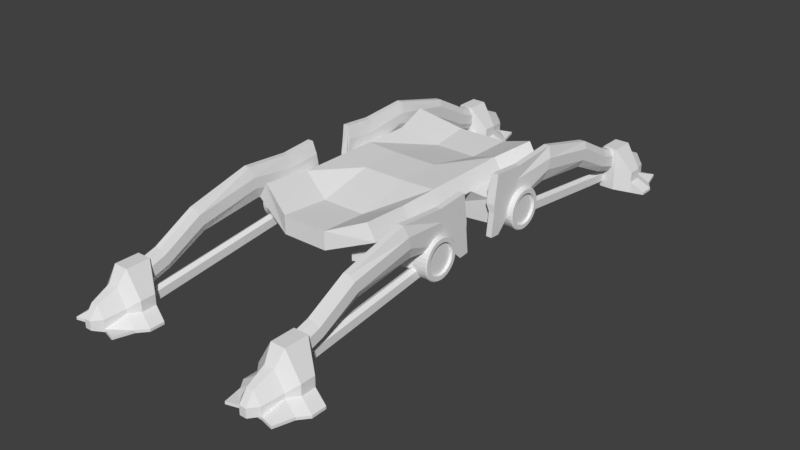 # Source: proximalis.blend  (saved by Blender 2.79.0; exported with 4.5.12 LTS)
import bpy
from mathutils import Matrix  # noqa: F401  (used for matrix-valued properties, if any)

bpy.ops.wm.read_factory_settings(use_empty=True)
scene = bpy.context.scene
scene.name = 'Scene'

# ---- collections
col_collection_1 = bpy.data.collections.new('Collection 1'); scene.collection.children.link(col_collection_1)

# ---- materials (node trees are filled in below, after node groups)
mat_material_001 = bpy.data.materials.new('Material.001')
mat_material_001.alpha_threshold = 0.0
mat_material_001.use_transparent_shadow = False
mat_material_001.roughness = 0.5
mat_material_001.line_color = (0.0, 0.0, 0.0, 1.0)

# ---- material node trees

# ---- world
world_world = bpy.data.worlds.new('World'); scene.world = world_world
world_world.color = (0.05088, 0.05088, 0.05088)
world_world.use_sun_shadow = False
world_world.sun_shadow_jitter_overblur = 0.0
world_world.cycles.sampling_method = 'MANUAL'

# ---- meshes
me_cube_004 = bpy.data.meshes.new('Cube.004')
me_cube_004.from_pydata([(1.0, 1.0, -0.3965), (1.0, -1.0, -0.3965), (-1.0, -1.0, -0.3965), (-1.0, 1.0, -0.3965), (1.0, 1.0, 0.9644), (1.0, -1.0, 0.9644), (-1.0, -1.0, 0.9644), (-1.0, 1.0, 0.9644), (2.937, 1.0, 0.3342), (2.937, -1.0, 0.3342), (2.541, 1.0, 1.021), (2.541, -1.0, 1.021), (-2.937, -1.0, 0.3342), (-2.937, 1.0, 0.3342), (-2.541, -1.0, 1.021), (-2.541, 1.0, 1.021), (1.0, -3.49, -0.3965), (-1.0, -3.49, -0.3965), (1.0, -3.49, 0.3965), (-1.0, -3.49, 0.3965), (2.937, -2.885, 0.3342), (2.541, -2.885, 1.021), (-2.937, -2.885, 0.3342), (-2.541, -2.885, 1.021), (1.0, 3.783, -0.3965), (-1.0, 3.783, -0.3965), (1.0, 3.783, 0.3965), (-1.0, 3.783, 0.3965), (2.937, 3.165, 0.3342), (2.541, 3.165, 1.021), (-2.937, 3.165, 0.3342), (-2.541, 3.165, 1.021), (-3.715, -1.284, 0.1261), (-3.715, -3.667, 0.1261), (-1.265, -1.284, -0.798), (-3.715, 1.246, 0.1261), (-1.265, 1.246, -0.798), (1.265, -1.284, -0.798), (3.715, -1.284, 0.1261), (3.715, 1.246, 0.1261), (1.265, 1.246, -0.798), (-1.265, -4.433, -0.798), (1.265, -4.433, -0.798), (3.715, -3.667, 0.1261), (-3.715, 3.984, 0.1261), (-1.265, 4.765, -0.798), (3.715, 3.984, 0.1261), (1.265, 4.765, -0.798), (-3.715, -1.284, -0.9611), (-3.715, -3.667, -0.9611), (-1.265, -1.284, -1.18), (-3.715, 1.246, -0.9611), (-1.265, 1.246, -1.18), (1.265, -1.284, -1.18), (3.715, -1.284, -0.9611), (3.715, 1.246, -0.9611), (1.265, 1.246, -1.18), (-1.265, -4.433, -1.18), (1.265, -4.433, -1.18), (3.715, -3.667, -0.9611), (-3.715, 3.984, -0.9611), (-1.265, 4.765, -1.18), (3.715, 3.984, -0.9611), (1.265, 4.765, -1.18), (1.042, -5.695, -0.2792), (-1.042, -5.695, -0.2792), (1.042, -5.695, 0.547), (-1.042, -5.695, 0.547), (3.061, -5.064, 0.4821), (2.648, -5.064, 1.198), (-3.061, -5.064, 0.4821), (-2.648, -5.064, 1.198), (1.186, 5.794, -0.4228), (-1.186, 5.794, -0.4228), (1.186, 5.794, 0.5175), (-1.186, 5.794, 0.5175), (3.484, 5.061, 0.4437), (3.013, 5.061, 1.258), (-3.484, 5.061, 0.4437), (-3.013, 5.061, 1.258)], [], [(0, 1, 2, 3), (4, 7, 6, 5), (4, 5, 11, 10), (2, 1, 16, 17), (3, 2, 12, 13), (0, 3, 25, 24), (8, 10, 11, 9), (12, 14, 15, 13), (28, 8, 39, 46), (14, 12, 22, 23), (4, 10, 29, 26), (6, 7, 15, 14), (1, 0, 8, 9), (15, 7, 27, 31), (22, 17, 65, 70), (19, 23, 71, 67), (18, 19, 67, 66), (9, 11, 21, 20), (5, 6, 19, 18), (6, 14, 23, 19), (11, 5, 18, 21), (3, 13, 35, 36), (30, 31, 79, 78), (26, 29, 77, 74), (31, 27, 75, 79), (13, 30, 44, 35), (13, 15, 31, 30), (22, 12, 32, 33), (10, 8, 28, 29), (7, 4, 26, 27), (38, 43, 59, 54), (35, 44, 60, 51), (43, 42, 58, 59), (40, 47, 63, 56), (20, 16, 42, 43), (24, 28, 46, 47), (9, 20, 43, 38), (16, 1, 37, 42), (1, 9, 38, 37), (2, 17, 41, 34), (8, 0, 40, 39), (25, 3, 36, 45), (17, 22, 33, 41), (0, 24, 47, 40), (12, 2, 34, 32), (30, 25, 45, 44), (53, 54, 59, 58), (48, 50, 57, 49), (52, 51, 60, 61), (55, 56, 63, 62), (33, 32, 48, 49), (46, 39, 55, 62), (42, 37, 53, 58), (32, 34, 50, 48), (34, 41, 57, 50), (36, 35, 51, 52), (44, 45, 61, 60), (37, 38, 54, 53), (47, 46, 62, 63), (39, 40, 56, 55), (45, 36, 52, 61), (41, 33, 49, 57), (64, 66, 67, 65), (65, 67, 71, 70), (66, 64, 68, 69), (20, 21, 69, 68), (17, 16, 64, 65), (16, 20, 68, 64), (21, 18, 66, 69), (23, 22, 70, 71), (74, 72, 73, 75), (72, 74, 77, 76), (75, 73, 78, 79), (27, 26, 74, 75), (28, 24, 72, 76), (25, 30, 78, 73), (29, 28, 76, 77), (24, 25, 73, 72)])
me_cube_004.materials.append(mat_material_001)
me_cube_004.use_remesh_preserve_volume = False
me_cube_004.use_remesh_preserve_attributes = False
me_cube_004.use_mirror_vertex_groups = False
me_cube_004.update()
me_cube_001 = bpy.data.meshes.new('Cube.001')
me_cube_001.from_pydata([(-0.09261, 0.2639, -0.2865), (-0.09261, 0.08087, 1.357), (0.1676, 1.153, 0.8526), (-0.2325, 1.271, 0.133), (0.1676, 0.2639, -0.2865), (0.1676, 0.08087, 1.357), (0.1676, 1.08, 1.44), (-0.09261, 1.263, -0.2035), (-0.09261, -1.746, 0.03674), (-0.09261, -2.126, 1.52), (0.1676, -2.126, 1.52), (0.1676, -1.746, 0.03674), (-0.09261, -4.648, -0.3153), (-0.09261, -5.067, 0.7703), (0.1676, -5.067, 0.7703), (0.1676, -4.648, -0.3153), (-0.09261, -6.508, -1.203), (-0.09261, -6.893, -0.2179), (0.1676, -6.893, -0.2179), (0.1676, -6.508, -1.203), (-0.09261, -8.384, -1.753), (-0.09261, -8.769, -0.7681), (0.1676, -8.769, -0.7681), (0.1676, -8.384, -1.753), (-0.2325, 0.2723, 0.04999), (-0.2325, 0.1548, 0.7696), (0.1676, 1.263, -0.2035), (0.1676, 1.271, 0.133), (-0.09261, 1.08, 1.44), (-0.2325, 1.153, 0.8526), (0.1676, 0.1548, 0.7696), (0.1676, 0.2723, 0.04999), (-0.2325, -1.878, 0.5449), (-0.2325, -2.004, 1.039), (0.3382, -2.004, 1.039), (0.3382, -1.878, 0.5449), (-0.2325, -4.775, 0.008831), (-0.2325, -4.954, 0.4915), (0.3382, -4.954, 0.4915), (0.3382, -4.775, 0.008831), (-0.2325, -6.614, -0.94), (-0.2325, -6.779, -0.5021), (0.3382, -6.779, -0.5021), (0.3382, -6.614, -0.94), (-0.2325, -8.48, -1.523), (-0.2325, -8.645, -1.085), (0.3382, -8.645, -1.085), (0.3382, -8.48, -1.523), (-0.09261, 0.7886, -0.7112), (-0.09261, 1.388, -1.285), (0.1676, 0.7886, -0.7112), (0.1676, 1.388, -1.285), (0.1676, 1.637, 0.8927), (0.1676, 1.754, 0.1731), (-0.09261, 1.746, -0.1634), (0.1676, 1.746, -0.1634), (-0.2325, 1.637, 0.8927), (-0.09261, 1.563, 1.48), (-0.2325, 1.754, 0.1731), (0.1676, 1.563, 1.48), (-0.09261, 1.871, -1.245), (0.1676, 1.871, -1.245), (-7.883, 0.2639, -0.2865), (-7.883, 0.08087, 1.357), (-8.143, 1.153, 0.8526), (-7.743, 1.271, 0.133), (-8.143, 0.2639, -0.2865), (-8.143, 0.08087, 1.357), (-8.143, 1.08, 1.44), (-7.883, 1.263, -0.2035), (-7.883, -1.746, 0.03674), (-7.883, -2.126, 1.52), (-8.143, -2.126, 1.52), (-8.143, -1.746, 0.03674), (-7.883, -4.648, -0.3153), (-7.883, -5.067, 0.7703), (-8.143, -5.067, 0.7703), (-8.143, -4.648, -0.3153), (-7.883, -6.508, -1.203), (-7.883, -6.893, -0.2179), (-8.143, -6.893, -0.2179), (-8.143, -6.508, -1.203), (-7.883, -8.384, -1.753), (-7.883, -8.769, -0.7681), (-8.143, -8.769, -0.7681), (-8.143, -8.384, -1.753), (-7.743, 0.2723, 0.04999), (-7.743, 0.1548, 0.7696), (-8.143, 1.263, -0.2035), (-8.143, 1.271, 0.133), (-7.883, 1.08, 1.44), (-7.743, 1.153, 0.8526), (-8.143, 0.1548, 0.7696), (-8.143, 0.2723, 0.04999), (-7.743, -1.878, 0.5449), (-7.743, -2.004, 1.039), (-8.313, -2.004, 1.039), (-8.313, -1.878, 0.5449), (-7.743, -4.775, 0.008831), (-7.743, -4.954, 0.4915), (-8.313, -4.954, 0.4915), (-8.313, -4.775, 0.008831), (-7.743, -6.614, -0.94), (-7.743, -6.779, -0.5021), (-8.313, -6.779, -0.5021), (-8.313, -6.614, -0.94), (-7.743, -8.48, -1.523), (-7.743, -8.645, -1.085), (-8.313, -8.645, -1.085), (-8.313, -8.48, -1.523), (-7.883, 0.7886, -0.7112), (-7.883, 1.388, -1.285), (-8.143, 0.7886, -0.7112), (-8.143, 1.388, -1.285), (-8.143, 1.637, 0.8927), (-8.143, 1.754, 0.1731), (-7.883, 1.746, -0.1634), (-8.143, 1.746, -0.1634), (-7.743, 1.637, 0.8927), (-7.883, 1.563, 1.48), (-7.743, 1.754, 0.1731), (-8.143, 1.563, 1.48), (-7.883, 1.871, -1.245), (-8.143, 1.871, -1.245), (-0.09261, 5.095, -0.2865), (-0.09261, 5.278, 1.357), (0.1676, 4.206, 0.8526), (-0.2325, 4.088, 0.133), (0.1676, 5.095, -0.2865), (0.1676, 5.278, 1.357), (0.1676, 4.28, 1.44), (-0.09261, 4.097, -0.2035), (-0.09261, 7.106, 0.03674), (-0.09261, 7.486, 1.52), (0.1676, 7.486, 1.52), (0.1676, 7.106, 0.03674), (-0.09261, 10.01, -0.3153), (-0.09261, 10.43, 0.7703), (0.1676, 10.43, 0.7703), (0.1676, 10.01, -0.3153), (-0.09261, 11.87, -1.203), (-0.09261, 12.25, -0.2179), (0.1676, 12.25, -0.2179), (0.1676, 11.87, -1.203), (-0.09261, 13.74, -1.753), (-0.09261, 14.13, -0.7681), (0.1676, 14.13, -0.7681), (0.1676, 13.74, -1.753), (-0.2325, 5.087, 0.04999), (-0.2325, 5.204, 0.7696), (0.1676, 4.097, -0.2035), (0.1676, 4.088, 0.133), (-0.09261, 4.28, 1.44), (-0.2325, 4.206, 0.8526), (0.1676, 5.204, 0.7696), (0.1676, 5.087, 0.04999), (-0.2325, 7.237, 0.5449), (-0.2325, 7.363, 1.039), (0.3382, 7.363, 1.039), (0.3382, 7.237, 0.5449), (-0.2325, 10.13, 0.008831), (-0.2325, 10.31, 0.4915), (0.3382, 10.31, 0.4915), (0.3382, 10.13, 0.008831), (-0.2325, 11.97, -0.94), (-0.2325, 12.14, -0.5021), (0.3382, 12.14, -0.5021), (0.3382, 11.97, -0.94), (-0.2325, 13.84, -1.523), (-0.2325, 14.0, -1.085), (0.3382, 14.0, -1.085), (0.3382, 13.84, -1.523), (-0.09261, 4.571, -0.7112), (-0.09261, 3.971, -1.285), (0.1676, 4.571, -0.7112), (0.1676, 3.971, -1.285), (0.1676, 3.722, 0.8927), (0.1676, 3.605, 0.1731), (-0.09261, 3.613, -0.1634), (0.1676, 3.613, -0.1634), (-0.2325, 3.722, 0.8927), (-0.09261, 3.796, 1.48), (-0.2325, 3.605, 0.1731), (0.1676, 3.796, 1.48), (-0.09261, 3.488, -1.245), (0.1676, 3.488, -1.245), (-7.883, 5.095, -0.2865), (-7.883, 5.278, 1.357), (-8.143, 4.206, 0.8526), (-7.743, 4.088, 0.133), (-8.143, 5.095, -0.2865), (-8.143, 5.278, 1.357), (-8.143, 4.28, 1.44), (-7.883, 4.097, -0.2035), (-7.883, 7.106, 0.03674), (-7.883, 7.486, 1.52), (-8.143, 7.486, 1.52), (-8.143, 7.106, 0.03674), (-7.883, 10.01, -0.3153), (-7.883, 10.43, 0.7703), (-8.143, 10.43, 0.7703), (-8.143, 10.01, -0.3153), (-7.883, 11.87, -1.203), (-7.883, 12.25, -0.2179), (-8.143, 12.25, -0.2179), (-8.143, 11.87, -1.203), (-7.883, 13.74, -1.753), (-7.883, 14.13, -0.7681), (-8.143, 14.13, -0.7681), (-8.143, 13.74, -1.753), (-7.743, 5.087, 0.04999), (-7.743, 5.204, 0.7696), (-8.143, 4.097, -0.2035), (-8.143, 4.088, 0.133), (-7.883, 4.28, 1.44), (-7.743, 4.206, 0.8526), (-8.143, 5.204, 0.7696), (-8.143, 5.087, 0.04999), (-7.743, 7.237, 0.5449), (-7.743, 7.363, 1.039), (-8.313, 7.363, 1.039), (-8.313, 7.237, 0.5449), (-7.743, 10.13, 0.008831), (-7.743, 10.31, 0.4915), (-8.313, 10.31, 0.4915), (-8.313, 10.13, 0.008831), (-7.743, 11.97, -0.94), (-7.743, 12.14, -0.5021), (-8.313, 12.14, -0.5021), (-8.313, 11.97, -0.94), (-7.743, 13.84, -1.523), (-7.743, 14.0, -1.085), (-8.313, 14.0, -1.085), (-8.313, 13.84, -1.523), (-7.883, 4.571, -0.7112), (-7.883, 3.971, -1.285), (-8.143, 4.571, -0.7112), (-8.143, 3.971, -1.285), (-8.143, 3.722, 0.8927), (-8.143, 3.605, 0.1731), (-7.883, 3.613, -0.1634), (-8.143, 3.613, -0.1634), (-7.743, 3.722, 0.8927), (-7.883, 3.796, 1.48), (-7.743, 3.605, 0.1731), (-8.143, 3.796, 1.48), (-7.883, 3.488, -1.245), (-8.143, 3.488, -1.245)], [], [(5, 30, 2, 6), (29, 28, 57, 56), (24, 25, 29, 3), (5, 1, 9, 10), (50, 48, 49, 51), (0, 24, 3, 7), (8, 11, 15, 12), (30, 5, 10, 34), (24, 0, 8, 32), (0, 4, 11, 8), (12, 15, 19, 16), (32, 8, 12, 36), (10, 9, 13, 14), (34, 10, 14, 38), (18, 17, 21, 22), (36, 12, 16, 40), (14, 13, 17, 18), (38, 14, 18, 42), (46, 22, 21, 45), (42, 18, 22, 46), (16, 19, 23, 20), (40, 16, 20, 44), (17, 41, 45, 21), (41, 40, 44, 45), (19, 43, 47, 23), (43, 42, 46, 47), (23, 47, 44, 20), (47, 46, 45, 44), (15, 39, 43, 19), (39, 38, 42, 43), (13, 37, 41, 17), (37, 36, 40, 41), (11, 35, 39, 15), (35, 34, 38, 39), (9, 33, 37, 13), (33, 32, 36, 37), (1, 25, 33, 9), (25, 24, 32, 33), (4, 31, 35, 11), (31, 30, 34, 35), (25, 1, 28, 29), (31, 4, 26, 27), (1, 5, 6, 28), (6, 2, 52, 59), (4, 0, 48, 50), (30, 31, 27, 2), (26, 4, 50, 51), (0, 7, 49, 48), (54, 55, 61, 60), (56, 57, 59, 52, 53, 55, 54, 58), (51, 49, 60, 61), (28, 6, 59, 57), (27, 26, 55, 53), (26, 51, 61, 55), (3, 29, 56, 58), (2, 27, 53, 52), (7, 3, 58, 54), (49, 7, 54, 60), (67, 68, 64, 92), (91, 118, 119, 90), (86, 65, 91, 87), (67, 72, 71, 63), (112, 113, 111, 110), (62, 69, 65, 86), (70, 74, 77, 73), (92, 96, 72, 67), (86, 94, 70, 62), (62, 70, 73, 66), (74, 78, 81, 77), (94, 98, 74, 70), (72, 76, 75, 71), (96, 100, 76, 72), (80, 84, 83, 79), (98, 102, 78, 74), (76, 80, 79, 75), (100, 104, 80, 76), (108, 107, 83, 84), (104, 108, 84, 80), (78, 82, 85, 81), (102, 106, 82, 78), (79, 83, 107, 103), (103, 107, 106, 102), (81, 85, 109, 105), (105, 109, 108, 104), (85, 82, 106, 109), (109, 106, 107, 108), (77, 81, 105, 101), (101, 105, 104, 100), (75, 79, 103, 99), (99, 103, 102, 98), (73, 77, 101, 97), (97, 101, 100, 96), (71, 75, 99, 95), (95, 99, 98, 94), (63, 71, 95, 87), (87, 95, 94, 86), (66, 73, 97, 93), (93, 97, 96, 92), (87, 91, 90, 63), (93, 89, 88, 66), (63, 90, 68, 67), (68, 121, 114, 64), (66, 112, 110, 62), (92, 64, 89, 93), (88, 113, 112, 66), (62, 110, 111, 69), (116, 122, 123, 117), (118, 120, 116, 117, 115, 114, 121, 119), (113, 123, 122, 111), (90, 119, 121, 68), (89, 115, 117, 88), (88, 117, 123, 113), (65, 120, 118, 91), (64, 114, 115, 89), (69, 116, 120, 65), (111, 122, 116, 69), (129, 130, 126, 154), (153, 180, 181, 152), (148, 127, 153, 149), (129, 134, 133, 125), (174, 175, 173, 172), (124, 131, 127, 148), (132, 136, 139, 135), (154, 158, 134, 129), (148, 156, 132, 124), (124, 132, 135, 128), (136, 140, 143, 139), (156, 160, 136, 132), (134, 138, 137, 133), (158, 162, 138, 134), (142, 146, 145, 141), (160, 164, 140, 136), (138, 142, 141, 137), (162, 166, 142, 138), (170, 169, 145, 146), (166, 170, 146, 142), (140, 144, 147, 143), (164, 168, 144, 140), (141, 145, 169, 165), (165, 169, 168, 164), (143, 147, 171, 167), (167, 171, 170, 166), (147, 144, 168, 171), (171, 168, 169, 170), (139, 143, 167, 163), (163, 167, 166, 162), (137, 141, 165, 161), (161, 165, 164, 160), (135, 139, 163, 159), (159, 163, 162, 158), (133, 137, 161, 157), (157, 161, 160, 156), (125, 133, 157, 149), (149, 157, 156, 148), (128, 135, 159, 155), (155, 159, 158, 154), (149, 153, 152, 125), (155, 151, 150, 128), (125, 152, 130, 129), (130, 183, 176, 126), (128, 174, 172, 124), (154, 126, 151, 155), (150, 175, 174, 128), (124, 172, 173, 131), (178, 184, 185, 179), (180, 182, 178, 179, 177, 176, 183, 181), (175, 185, 184, 173), (152, 181, 183, 130), (151, 177, 179, 150), (150, 179, 185, 175), (127, 182, 180, 153), (126, 176, 177, 151), (131, 178, 182, 127), (173, 184, 178, 131), (191, 216, 188, 192), (215, 214, 243, 242), (210, 211, 215, 189), (191, 187, 195, 196), (236, 234, 235, 237), (186, 210, 189, 193), (194, 197, 201, 198), (216, 191, 196, 220), (210, 186, 194, 218), (186, 190, 197, 194), (198, 201, 205, 202), (218, 194, 198, 222), (196, 195, 199, 200), (220, 196, 200, 224), (204, 203, 207, 208), (222, 198, 202, 226), (200, 199, 203, 204), (224, 200, 204, 228), (232, 208, 207, 231), (228, 204, 208, 232), (202, 205, 209, 206), (226, 202, 206, 230), (203, 227, 231, 207), (227, 226, 230, 231), (205, 229, 233, 209), (229, 228, 232, 233), (209, 233, 230, 206), (233, 232, 231, 230), (201, 225, 229, 205), (225, 224, 228, 229), (199, 223, 227, 203), (223, 222, 226, 227), (197, 221, 225, 201), (221, 220, 224, 225), (195, 219, 223, 199), (219, 218, 222, 223), (187, 211, 219, 195), (211, 210, 218, 219), (190, 217, 221, 197), (217, 216, 220, 221), (211, 187, 214, 215), (217, 190, 212, 213), (187, 191, 192, 214), (192, 188, 238, 245), (190, 186, 234, 236), (216, 217, 213, 188), (212, 190, 236, 237), (186, 193, 235, 234), (240, 241, 247, 246), (242, 243, 245, 238, 239, 241, 240, 244), (237, 235, 246, 247), (214, 192, 245, 243), (213, 212, 241, 239), (212, 237, 247, 241), (189, 215, 242, 244), (188, 213, 239, 238), (193, 189, 244, 240), (235, 193, 240, 246)])
me_cube_001.use_remesh_preserve_volume = False
me_cube_001.use_remesh_preserve_attributes = False
me_cube_001.use_mirror_vertex_groups = False
me_cube_001.update()
me_cube_002 = bpy.data.meshes.new('Cube.002')
me_cube_002.from_pydata([(-0.1887, -4.188, -0.1887), (-0.1887, -4.188, 0.1887), (-0.1887, 4.188, -0.1887), (-0.1887, 4.188, 0.1887), (0.1887, -4.188, -0.1887), (0.1887, -4.188, 0.1887), (0.1887, 4.188, -0.1887), (0.1887, 4.188, 0.1887), (-2.674e-09, 4.188, -0.2961), (-2.674e-09, 4.188, 0.2961), (-2.674e-09, -4.188, -0.2961), (-2.674e-09, -4.188, 0.2961), (-7.262, -4.188, -0.1887), (-7.262, -4.188, 0.1887), (-7.262, 4.188, -0.1887), (-7.262, 4.188, 0.1887), (-7.639, -4.188, -0.1887), (-7.639, -4.188, 0.1887), (-7.639, 4.188, -0.1887), (-7.639, 4.188, 0.1887), (-7.451, 4.188, -0.2961), (-7.451, 4.188, 0.2961), (-7.451, -4.188, -0.2961), (-7.451, -4.188, 0.2961), (-0.1887, 17.85, -2.838), (-0.1887, 17.94, -2.471), (-0.1887, 9.713, -0.8529), (-0.1887, 9.803, -0.4862), (0.1887, 17.85, -2.838), (0.1887, 17.94, -2.471), (0.1887, 9.713, -0.8529), (0.1887, 9.803, -0.4862), (-4.71e-07, 9.688, -0.9572), (-4.84e-07, 9.828, -0.3819), (-9.518e-07, 17.83, -2.942), (-9.648e-07, 17.97, -2.367), (-7.262, 17.85, -2.838), (-7.262, 17.94, -2.471), (-7.262, 9.713, -0.8529), (-7.262, 9.803, -0.4862), (-7.639, 17.85, -2.838), (-7.639, 17.94, -2.471), (-7.639, 9.713, -0.8529), (-7.639, 9.803, -0.4862), (-7.451, 9.688, -0.9572), (-7.451, 9.828, -0.3819), (-7.451, 17.83, -2.942), (-7.451, 17.97, -2.367)], [], [(0, 1, 3, 2), (8, 9, 7, 6), (6, 7, 5, 4), (10, 11, 1, 0), (8, 6, 4, 10), (9, 3, 1, 11), (7, 9, 11, 5), (2, 8, 10, 0), (4, 5, 11, 10), (2, 3, 9, 8), (12, 14, 15, 13), (20, 18, 19, 21), (18, 16, 17, 19), (22, 12, 13, 23), (20, 22, 16, 18), (21, 23, 13, 15), (19, 17, 23, 21), (14, 12, 22, 20), (16, 22, 23, 17), (14, 20, 21, 15), (24, 26, 27, 25), (32, 30, 31, 33), (30, 28, 29, 31), (34, 24, 25, 35), (32, 34, 28, 30), (33, 35, 25, 27), (31, 29, 35, 33), (26, 24, 34, 32), (28, 34, 35, 29), (26, 32, 33, 27), (36, 37, 39, 38), (44, 45, 43, 42), (42, 43, 41, 40), (46, 47, 37, 36), (44, 42, 40, 46), (45, 39, 37, 47), (43, 45, 47, 41), (38, 44, 46, 36), (40, 41, 47, 46), (38, 39, 45, 44)])
me_cube_002.use_remesh_preserve_volume = False
me_cube_002.use_remesh_preserve_attributes = False
me_cube_002.use_mirror_vertex_groups = False
me_cube_002.update()
me_cube_003 = bpy.data.meshes.new('Cube.003')
me_cube_003.from_pydata([(-0.4589, -1.0, -0.9249), (-0.4589, -1.0, -0.5236), (-1.0, 1.0, -0.5987), (-1.0, 1.0, -0.1257), (0.4589, -1.0, -0.9249), (0.4589, -1.0, -0.5236), (1.0, 1.0, -0.5987), (1.0, 1.0, -0.1257), (0.3333, 1.425, -1.0), (-0.3333, 1.425, -1.0), (-0.3333, 1.425, 1.0), (0.3333, 1.425, 1.0), (-0.153, -1.386, -0.9249), (0.153, -1.386, -0.9249), (0.153, -1.0, -0.007015), (-0.153, -1.0, -0.007015), (-1.0, 0.3333, -0.5987), (-0.6736, -0.1074, -0.5748), (-0.6736, -0.1074, -0.387), (-1.0, 0.3333, -0.1257), (0.6736, -0.1074, -0.5748), (1.0, 0.3333, -0.5987), (1.0, 0.3333, -0.1257), (0.6736, -0.1074, -0.387), (0.3333, 0.3333, 1.0), (0.2245, -0.1074, 0.3712), (-0.3333, 0.3333, 1.0), (-0.2245, -0.1074, 0.3712), (-0.3333, 0.3333, -1.0), (-0.3333, -0.3333, -1.0), (0.3333, 0.3333, -1.0), (0.3333, -0.3333, -1.0), (-0.6736, -0.1126, -1.097), (-0.4589, -1.005, -1.046), (-0.3333, 0.9948, -1.121), (-1.0, 0.9948, -1.121), (1.0, 0.3281, -1.121), (1.0, 0.9948, -1.121), (0.153, -1.005, -1.046), (0.4589, -1.005, -1.046), (0.3333, 0.9948, -1.121), (-0.153, -1.005, -1.046), (-0.3333, -0.3386, -1.121), (0.3333, -0.3386, -1.121), (-1.0, 0.3281, -1.121), (0.6736, -0.1126, -1.097), (-0.3333, 0.3281, -1.121), (0.3333, 0.3281, -1.121), (1.613, 0.182, -0.9935), (1.613, 0.8487, -0.9935), (1.072, -1.151, -0.9184), (1.287, -0.2587, -0.9695), (1.613, 0.8435, -1.115), (1.613, 0.1768, -1.115), (1.072, -1.157, -1.039), (1.287, -0.2639, -1.091), (-1.306, -0.2958, -0.9679), (-1.091, -1.188, -0.9168), (-1.632, 0.8116, -0.9919), (-1.632, 0.1449, -0.9919), (-1.632, 0.8063, -1.113), (-1.306, -0.301, -1.089), (-1.091, -1.194, -1.038), (-1.632, 0.1397, -1.113), (-0.153, -1.386, -0.5236), (0.153, -1.386, -0.5236), (-7.809, -1.0, -0.9249), (-7.809, -1.0, -0.5236), (-7.268, 1.0, -0.5987), (-7.268, 1.0, -0.1257), (-8.727, -1.0, -0.9249), (-8.727, -1.0, -0.5236), (-9.268, 1.0, -0.5987), (-9.268, 1.0, -0.1257), (-8.601, 1.425, -1.0), (-7.935, 1.425, -1.0), (-7.935, 1.425, 1.0), (-8.601, 1.425, 1.0), (-8.115, -1.386, -0.9249), (-8.421, -1.386, -0.9249), (-8.421, -1.0, -0.007015), (-8.115, -1.0, -0.007015), (-7.268, 0.3333, -0.5987), (-7.594, -0.1074, -0.5748), (-7.594, -0.1074, -0.387), (-7.268, 0.3333, -0.1257), (-8.942, -0.1074, -0.5748), (-9.268, 0.3333, -0.5987), (-9.268, 0.3333, -0.1257), (-8.942, -0.1074, -0.387), (-8.601, 0.3333, 1.0), (-8.493, -0.1074, 0.3712), (-7.935, 0.3333, 1.0), (-8.043, -0.1074, 0.3712), (-7.935, 0.3333, -1.0), (-7.935, -0.3333, -1.0), (-8.601, 0.3333, -1.0), (-8.601, -0.3333, -1.0), (-7.594, -0.1126, -1.097), (-7.809, -1.005, -1.046), (-7.935, 0.9948, -1.121), (-7.268, 0.9948, -1.121), (-9.268, 0.3281, -1.121), (-9.268, 0.9948, -1.121), (-8.421, -1.005, -1.046), (-8.727, -1.005, -1.046), (-8.601, 0.9948, -1.121), (-8.115, -1.005, -1.046), (-7.935, -0.3386, -1.121), (-8.601, -0.3386, -1.121), (-7.268, 0.3281, -1.121), (-8.942, -0.1126, -1.097), (-7.935, 0.3281, -1.121), (-8.601, 0.3281, -1.121), (-9.881, 0.182, -0.9935), (-9.881, 0.8487, -0.9935), (-9.34, -1.151, -0.9184), (-9.555, -0.2587, -0.9695), (-9.881, 0.8435, -1.115), (-9.881, 0.1768, -1.115), (-9.34, -1.157, -1.039), (-9.555, -0.2639, -1.091), (-6.962, -0.2958, -0.9679), (-7.177, -1.188, -0.9168), (-6.636, 0.8116, -0.9919), (-6.636, 0.1449, -0.9919), (-6.636, 0.8063, -1.113), (-6.962, -0.301, -1.089), (-7.177, -1.194, -1.038), (-6.636, 0.1397, -1.113), (-8.115, -1.386, -0.5236), (-8.421, -1.386, -0.5236), (-0.4589, 24.14, -0.9249), (-0.4589, 24.14, -0.5236), (-1.0, 22.14, -0.5987), (-1.0, 22.14, -0.1257), (0.4589, 24.14, -0.9249), (0.4589, 24.14, -0.5236), (1.0, 22.14, -0.5987), (1.0, 22.14, -0.1257), (0.3333, 21.71, -1.0), (-0.3333, 21.71, -1.0), (-0.3333, 21.71, 1.0), (0.3333, 21.71, 1.0), (-0.153, 24.52, -0.9249), (0.153, 24.52, -0.9249), (0.153, 24.14, -0.007015), (-0.153, 24.14, -0.007015), (-1.0, 22.8, -0.5987), (-0.6736, 23.24, -0.5748), (-0.6736, 23.24, -0.387), (-1.0, 22.8, -0.1257), (0.6736, 23.24, -0.5748), (1.0, 22.8, -0.5987), (1.0, 22.8, -0.1257), (0.6736, 23.24, -0.387), (0.3333, 22.8, 1.0), (0.2245, 23.24, 0.3712), (-0.3333, 22.8, 1.0), (-0.2245, 23.24, 0.3712), (-0.3333, 22.8, -1.0), (-0.3333, 23.47, -1.0), (0.3333, 22.8, -1.0), (0.3333, 23.47, -1.0), (-0.6736, 23.25, -1.097), (-0.4589, 24.14, -1.046), (-0.3333, 22.14, -1.121), (-1.0, 22.14, -1.121), (1.0, 22.81, -1.121), (1.0, 22.14, -1.121), (0.153, 24.14, -1.046), (0.4589, 24.14, -1.046), (0.3333, 22.14, -1.121), (-0.153, 24.14, -1.046), (-0.3333, 23.47, -1.121), (0.3333, 23.47, -1.121), (-1.0, 22.81, -1.121), (0.6736, 23.25, -1.097), (-0.3333, 22.81, -1.121), (0.3333, 22.81, -1.121), (1.613, 22.95, -0.9935), (1.613, 22.29, -0.9935), (1.072, 24.29, -0.9184), (1.287, 23.39, -0.9695), (1.613, 22.29, -1.115), (1.613, 22.96, -1.115), (1.072, 24.29, -1.039), (1.287, 23.4, -1.091), (-1.306, 23.43, -0.9679), (-1.091, 24.32, -0.9168), (-1.632, 22.32, -0.9919), (-1.632, 22.99, -0.9919), (-1.632, 22.33, -1.113), (-1.306, 23.44, -1.089), (-1.091, 24.33, -1.038), (-1.632, 23.0, -1.113), (-0.153, 24.52, -0.5236), (0.153, 24.52, -0.5236), (-7.809, 24.14, -0.9249), (-7.809, 24.14, -0.5236), (-7.268, 22.14, -0.5987), (-7.268, 22.14, -0.1257), (-8.727, 24.14, -0.9249), (-8.727, 24.14, -0.5236), (-9.268, 22.14, -0.5987), (-9.268, 22.14, -0.1257), (-8.601, 21.71, -1.0), (-7.935, 21.71, -1.0), (-7.935, 21.71, 1.0), (-8.601, 21.71, 1.0), (-8.115, 24.52, -0.9249), (-8.421, 24.52, -0.9249), (-8.421, 24.14, -0.007015), (-8.115, 24.14, -0.007015), (-7.268, 22.8, -0.5987), (-7.594, 23.24, -0.5748), (-7.594, 23.24, -0.387), (-7.268, 22.8, -0.1257), (-8.942, 23.24, -0.5748), (-9.268, 22.8, -0.5987), (-9.268, 22.8, -0.1257), (-8.942, 23.24, -0.387), (-8.601, 22.8, 1.0), (-8.493, 23.24, 0.3712), (-7.935, 22.8, 1.0), (-8.043, 23.24, 0.3712), (-7.935, 22.8, -1.0), (-7.935, 23.47, -1.0), (-8.601, 22.8, -1.0), (-8.601, 23.47, -1.0), (-7.594, 23.25, -1.097), (-7.809, 24.14, -1.046), (-7.935, 22.14, -1.121), (-7.268, 22.14, -1.121), (-9.268, 22.81, -1.121), (-9.268, 22.14, -1.121), (-8.421, 24.14, -1.046), (-8.727, 24.14, -1.046), (-8.601, 22.14, -1.121), (-8.115, 24.14, -1.046), (-7.935, 23.47, -1.121), (-8.601, 23.47, -1.121), (-7.268, 22.81, -1.121), (-8.942, 23.25, -1.097), (-7.935, 22.81, -1.121), (-8.601, 22.81, -1.121), (-9.881, 22.95, -0.9935), (-9.881, 22.29, -0.9935), (-9.34, 24.29, -0.9184), (-9.555, 23.39, -0.9695), (-9.881, 22.29, -1.115), (-9.881, 22.96, -1.115), (-9.34, 24.29, -1.039), (-9.555, 23.4, -1.091), (-6.962, 23.43, -0.9679), (-7.177, 24.32, -0.9168), (-6.636, 22.32, -0.9919), (-6.636, 22.99, -0.9919), (-6.636, 22.33, -1.113), (-6.962, 23.44, -1.089), (-7.177, 24.33, -1.038), (-6.636, 23.0, -1.113), (-8.115, 24.52, -0.5236), (-8.421, 24.52, -0.5236)], [], [(16, 19, 3, 2), (8, 11, 7, 6), (20, 23, 5, 4), (12, 64, 1, 0), (45, 36, 53, 55), (27, 18, 1, 15), (23, 25, 14, 5), (25, 27, 15, 14), (32, 33, 62, 61), (29, 31, 13, 12), (4, 5, 65, 13), (13, 65, 64, 12), (2, 3, 10, 9), (9, 10, 11, 8), (9, 8, 30, 28), (28, 30, 31, 29), (31, 30, 47, 43), (17, 16, 59, 56), (11, 10, 26, 24), (24, 26, 27, 25), (7, 11, 24, 22), (22, 24, 25, 23), (10, 3, 19, 26), (26, 19, 18, 27), (30, 8, 40, 47), (8, 6, 37, 40), (6, 7, 22, 21), (21, 22, 23, 20), (0, 1, 18, 17), (17, 18, 19, 16), (43, 45, 39, 38), (32, 42, 41, 33), (35, 34, 46, 44), (44, 46, 42, 32), (40, 37, 36, 47), (47, 36, 45, 43), (29, 12, 41, 42), (33, 0, 57, 62), (13, 31, 43, 38), (12, 0, 33, 41), (6, 21, 48, 49), (4, 13, 38, 39), (9, 28, 46, 34), (36, 37, 52, 53), (28, 29, 42, 46), (2, 9, 34, 35), (49, 48, 53, 52), (51, 50, 54, 55), (48, 51, 55, 53), (20, 4, 50, 51), (39, 45, 55, 54), (4, 39, 54, 50), (21, 20, 51, 48), (37, 6, 49, 52), (56, 59, 63, 61), (59, 58, 60, 63), (57, 56, 61, 62), (44, 32, 61, 63), (16, 2, 58, 59), (35, 44, 63, 60), (2, 35, 60, 58), (0, 17, 56, 57), (1, 64, 15), (65, 5, 14), (64, 65, 14, 15), (82, 68, 69, 85), (74, 72, 73, 77), (86, 70, 71, 89), (78, 66, 67, 130), (111, 121, 119, 102), (93, 81, 67, 84), (89, 71, 80, 91), (91, 80, 81, 93), (98, 127, 128, 99), (95, 78, 79, 97), (70, 79, 131, 71), (79, 78, 130, 131), (68, 75, 76, 69), (75, 74, 77, 76), (75, 94, 96, 74), (94, 95, 97, 96), (97, 109, 113, 96), (83, 122, 125, 82), (77, 90, 92, 76), (90, 91, 93, 92), (73, 88, 90, 77), (88, 89, 91, 90), (76, 92, 85, 69), (92, 93, 84, 85), (96, 113, 106, 74), (74, 106, 103, 72), (72, 87, 88, 73), (87, 86, 89, 88), (66, 83, 84, 67), (83, 82, 85, 84), (109, 104, 105, 111), (98, 99, 107, 108), (101, 110, 112, 100), (110, 98, 108, 112), (106, 113, 102, 103), (113, 109, 111, 102), (95, 108, 107, 78), (99, 128, 123, 66), (79, 104, 109, 97), (78, 107, 99, 66), (72, 115, 114, 87), (70, 105, 104, 79), (75, 100, 112, 94), (102, 119, 118, 103), (94, 112, 108, 95), (68, 101, 100, 75), (115, 118, 119, 114), (117, 121, 120, 116), (114, 119, 121, 117), (86, 117, 116, 70), (105, 120, 121, 111), (70, 116, 120, 105), (87, 114, 117, 86), (103, 118, 115, 72), (122, 127, 129, 125), (125, 129, 126, 124), (123, 128, 127, 122), (110, 129, 127, 98), (82, 125, 124, 68), (101, 126, 129, 110), (68, 124, 126, 101), (66, 123, 122, 83), (67, 81, 130), (131, 80, 71), (130, 81, 80, 131), (148, 134, 135, 151), (140, 138, 139, 143), (152, 136, 137, 155), (144, 132, 133, 196), (177, 187, 185, 168), (159, 147, 133, 150), (155, 137, 146, 157), (157, 146, 147, 159), (164, 193, 194, 165), (161, 144, 145, 163), (136, 145, 197, 137), (145, 144, 196, 197), (134, 141, 142, 135), (141, 140, 143, 142), (141, 160, 162, 140), (160, 161, 163, 162), (163, 175, 179, 162), (149, 188, 191, 148), (143, 156, 158, 142), (156, 157, 159, 158), (139, 154, 156, 143), (154, 155, 157, 156), (142, 158, 151, 135), (158, 159, 150, 151), (162, 179, 172, 140), (140, 172, 169, 138), (138, 153, 154, 139), (153, 152, 155, 154), (132, 149, 150, 133), (149, 148, 151, 150), (175, 170, 171, 177), (164, 165, 173, 174), (167, 176, 178, 166), (176, 164, 174, 178), (172, 179, 168, 169), (179, 175, 177, 168), (161, 174, 173, 144), (165, 194, 189, 132), (145, 170, 175, 163), (144, 173, 165, 132), (138, 181, 180, 153), (136, 171, 170, 145), (141, 166, 178, 160), (168, 185, 184, 169), (160, 178, 174, 161), (134, 167, 166, 141), (181, 184, 185, 180), (183, 187, 186, 182), (180, 185, 187, 183), (152, 183, 182, 136), (171, 186, 187, 177), (136, 182, 186, 171), (153, 180, 183, 152), (169, 184, 181, 138), (188, 193, 195, 191), (191, 195, 192, 190), (189, 194, 193, 188), (176, 195, 193, 164), (148, 191, 190, 134), (167, 192, 195, 176), (134, 190, 192, 167), (132, 189, 188, 149), (133, 147, 196), (197, 146, 137), (196, 147, 146, 197), (214, 217, 201, 200), (206, 209, 205, 204), (218, 221, 203, 202), (210, 262, 199, 198), (243, 234, 251, 253), (225, 216, 199, 213), (221, 223, 212, 203), (223, 225, 213, 212), (230, 231, 260, 259), (227, 229, 211, 210), (202, 203, 263, 211), (211, 263, 262, 210), (200, 201, 208, 207), (207, 208, 209, 206), (207, 206, 228, 226), (226, 228, 229, 227), (229, 228, 245, 241), (215, 214, 257, 254), (209, 208, 224, 222), (222, 224, 225, 223), (205, 209, 222, 220), (220, 222, 223, 221), (208, 201, 217, 224), (224, 217, 216, 225), (228, 206, 238, 245), (206, 204, 235, 238), (204, 205, 220, 219), (219, 220, 221, 218), (198, 199, 216, 215), (215, 216, 217, 214), (241, 243, 237, 236), (230, 240, 239, 231), (233, 232, 244, 242), (242, 244, 240, 230), (238, 235, 234, 245), (245, 234, 243, 241), (227, 210, 239, 240), (231, 198, 255, 260), (211, 229, 241, 236), (210, 198, 231, 239), (204, 219, 246, 247), (202, 211, 236, 237), (207, 226, 244, 232), (234, 235, 250, 251), (226, 227, 240, 244), (200, 207, 232, 233), (247, 246, 251, 250), (249, 248, 252, 253), (246, 249, 253, 251), (218, 202, 248, 249), (237, 243, 253, 252), (202, 237, 252, 248), (219, 218, 249, 246), (235, 204, 247, 250), (254, 257, 261, 259), (257, 256, 258, 261), (255, 254, 259, 260), (242, 230, 259, 261), (214, 200, 256, 257), (233, 242, 261, 258), (200, 233, 258, 256), (198, 215, 254, 255), (199, 262, 213), (263, 203, 212), (262, 263, 212, 213)])
me_cube_003.use_remesh_preserve_volume = False
me_cube_003.use_remesh_preserve_attributes = False
me_cube_003.use_mirror_vertex_groups = False
me_cube_003.update()
me_cylinder = bpy.data.meshes.new('Cylinder')
me_cylinder.from_pydata([(4.688e-08, 0.9334, -0.3597), (-5.018e-08, 0.9334, 0.2215), (0.1821, 0.9155, -0.3597), (0.1821, 0.9155, 0.2215), (0.3572, 0.8623, -0.3597), (0.3572, 0.8623, 0.2215), (0.5186, 0.7761, -0.3597), (0.5186, 0.7761, 0.2215), (0.66, 0.66, -0.3597), (0.66, 0.66, 0.2215), (0.7761, 0.5186, -0.3597), (0.7761, 0.5186, 0.2215), (0.8623, 0.3572, -0.3597), (0.8623, 0.3572, 0.2215), (0.9155, 0.1821, -0.3597), (0.9155, 0.1821, 0.2215), (0.9334, 9.169e-08, -0.3597), (0.9334, 9.169e-08, 0.2215), (0.9155, -0.1821, -0.3597), (0.9155, -0.1821, 0.2215), (0.8623, -0.3572, -0.3597), (0.8623, -0.3572, 0.2215), (0.7761, -0.5186, -0.3597), (0.7761, -0.5186, 0.2215), (0.66, -0.66, -0.3597), (0.66, -0.66, 0.2215), (0.5186, -0.7761, -0.3597), (0.5186, -0.7761, 0.2215), (0.3572, -0.8623, -0.3597), (0.3572, -0.8623, 0.2215), (0.1821, -0.9155, -0.3597), (0.1821, -0.9155, 0.2215), (-2.573e-07, -0.9334, -0.3597), (-3.543e-07, -0.9334, 0.2215), (-0.1821, -0.9155, -0.3597), (-0.1821, -0.9155, 0.2215), (-0.3572, -0.8623, -0.3597), (-0.3572, -0.8623, 0.2215), (-0.5186, -0.7761, -0.3597), (-0.5186, -0.7761, 0.2215), (-0.66, -0.66, -0.3597), (-0.66, -0.66, 0.2215), (-0.7761, -0.5186, -0.3597), (-0.7761, -0.5186, 0.2215), (-0.8623, -0.3572, -0.3597), (-0.8623, -0.3572, 0.2215), (-0.9155, -0.1821, -0.3597), (-0.9155, -0.1821, 0.2215), (-0.9334, 9.225e-07, -0.3597), (-0.9334, 9.225e-07, 0.2215), (-0.9155, 0.1821, -0.3597), (-0.9155, 0.1821, 0.2215), (-0.8623, 0.3572, -0.3597), (-0.8623, 0.3572, 0.2215), (-0.7761, 0.5186, -0.3597), (-0.7761, 0.5186, 0.2215), (-0.66, 0.66, -0.3597), (-0.66, 0.66, 0.2215), (-0.5186, 0.7761, -0.3597), (-0.5186, 0.7761, 0.2215), (-0.3572, 0.8623, -0.3597), (-0.3572, 0.8623, 0.2215), (-0.1821, 0.9155, -0.3597), (-0.1821, 0.9155, 0.2215), (0.1725, 0.8671, 0.268), (-4.177e-08, 0.8841, 0.268), (0.3383, 0.8168, 0.268), (0.4912, 0.7351, 0.268), (0.6251, 0.6251, 0.268), (0.7351, 0.4912, 0.268), (0.8168, 0.3383, 0.268), (0.8671, 0.1725, 0.268), (0.8841, 1.041e-07, 0.268), (0.8671, -0.1725, 0.268), (0.8168, -0.3383, 0.268), (0.7351, -0.4912, 0.268), (0.6251, -0.6251, 0.268), (0.4912, -0.7351, 0.268), (0.3383, -0.8168, 0.268), (0.1725, -0.8671, 0.268), (-3.298e-07, -0.8841, 0.268), (-0.1725, -0.8671, 0.268), (-0.3383, -0.8168, 0.268), (-0.4912, -0.7351, 0.268), (-0.6251, -0.6251, 0.268), (-0.7351, -0.4912, 0.268), (-0.8168, -0.3383, 0.268), (-0.8671, -0.1725, 0.268), (-0.8841, 8.91e-07, 0.268), (-0.8671, 0.1725, 0.268), (-0.8168, 0.3383, 0.268), (-0.7351, 0.4912, 0.268), (-0.6251, 0.6251, 0.268), (-0.4912, 0.7351, 0.268), (-0.3383, 0.8168, 0.268), (-0.1725, 0.8671, 0.268), (0.1362, 0.6848, 0.268), (-2.377e-08, 0.6983, 0.268), (0.2672, 0.6451, 0.268), (0.3879, 0.5806, 0.268), (0.4937, 0.4937, 0.268), (0.5806, 0.3879, 0.268), (0.6451, 0.2672, 0.268), (0.6848, 0.1362, 0.268), (0.6983, 1.433e-07, 0.268), (0.6848, -0.1362, 0.268), (0.6451, -0.2672, 0.268), (0.5806, -0.3879, 0.268), (0.4937, -0.4937, 0.268), (0.3879, -0.5806, 0.268), (0.2672, -0.6451, 0.268), (0.1362, -0.6848, 0.268), (-2.513e-07, -0.6983, 0.268), (-0.1362, -0.6848, 0.268), (-0.2672, -0.6451, 0.268), (-0.3879, -0.5806, 0.268), (-0.4937, -0.4937, 0.268), (-0.5806, -0.3879, 0.268), (-0.6451, -0.2672, 0.268), (-0.6848, -0.1362, 0.268), (-0.6983, 7.648e-07, 0.268), (-0.6848, 0.1362, 0.268), (-0.6451, 0.2672, 0.268), (-0.5806, 0.3879, 0.268), (-0.4937, 0.4937, 0.268), (-0.3879, 0.5806, 0.268), (-0.2672, 0.6451, 0.268), (-0.1362, 0.6848, 0.268), (0.1362, 0.6848, 0.1413), (-3.333e-08, 0.6983, 0.1413), (0.2672, 0.6451, 0.1413), (0.3879, 0.5806, 0.1413), (0.4937, 0.4937, 0.1413), (0.5806, 0.3879, 0.1413), (0.6451, 0.2672, 0.1413), (0.6848, 0.1362, 0.1413), (0.6983, 1.433e-07, 0.1413), (0.6848, -0.1362, 0.1413), (0.6451, -0.2672, 0.1413), (0.5806, -0.3879, 0.1413), (0.4937, -0.4937, 0.1413), (0.3879, -0.5806, 0.1413), (0.2672, -0.6451, 0.1413), (0.1362, -0.6848, 0.1413), (-2.609e-07, -0.6983, 0.1413), (-0.1362, -0.6848, 0.1413), (-0.2672, -0.6451, 0.1413), (-0.3879, -0.5806, 0.1413), (-0.4937, -0.4937, 0.1413), (-0.5806, -0.3879, 0.1413), (-0.6451, -0.2672, 0.1413), (-0.6848, -0.1362, 0.1413), (-0.6983, 7.648e-07, 0.1413), (-0.6848, 0.1362, 0.1413), (-0.6451, 0.2672, 0.1413), (-0.5806, 0.3879, 0.1413), (-0.4937, 0.4937, 0.1413), (-0.3879, 0.5806, 0.1413), (-0.2672, 0.6451, 0.1413), (-0.1362, 0.6848, 0.1413), (-4.952e-07, 0.9334, -7.893), (-6.795e-07, 0.9334, -8.474), (0.1821, 0.9155, -7.893), (0.1821, 0.9155, -8.474), (0.3572, 0.8623, -7.893), (0.3572, 0.8623, -8.474), (0.5186, 0.7761, -7.893), (0.5186, 0.7761, -8.474), (0.66, 0.66, -7.893), (0.66, 0.66, -8.474), (0.7761, 0.5186, -7.893), (0.7761, 0.5186, -8.474), (0.8623, 0.3572, -7.893), (0.8623, 0.3572, -8.474), (0.9155, 0.1821, -7.893), (0.9155, 0.1821, -8.474), (0.9334, 9.169e-08, -7.893), (0.9334, 9.169e-08, -8.474), (0.9155, -0.1821, -7.893), (0.9155, -0.1821, -8.474), (0.8623, -0.3572, -7.893), (0.8623, -0.3572, -8.474), (0.7761, -0.5186, -7.893), (0.7761, -0.5186, -8.474), (0.66, -0.66, -7.893), (0.66, -0.66, -8.474), (0.5186, -0.7761, -7.893), (0.5186, -0.7761, -8.474), (0.3572, -0.8623, -7.893), (0.3572, -0.8623, -8.474), (0.1821, -0.9155, -7.893), (0.1821, -0.9155, -8.474), (-7.994e-07, -0.9334, -7.893), (-9.836e-07, -0.9334, -8.474), (-0.1821, -0.9155, -7.893), (-0.1821, -0.9155, -8.474), (-0.3572, -0.8623, -7.893), (-0.3572, -0.8623, -8.474), (-0.5186, -0.7761, -7.893), (-0.5186, -0.7761, -8.474), (-0.66, -0.66, -7.893), (-0.66, -0.66, -8.474), (-0.7761, -0.5186, -7.893), (-0.7761, -0.5186, -8.474), (-0.8623, -0.3572, -7.893), (-0.8623, -0.3572, -8.474), (-0.9155, -0.1821, -7.893), (-0.9155, -0.1821, -8.474), (-0.9334, 9.225e-07, -7.893), (-0.9334, 9.225e-07, -8.474), (-0.9155, 0.1821, -7.893), (-0.9155, 0.1821, -8.474), (-0.8623, 0.3572, -7.893), (-0.8623, 0.3572, -8.474), (-0.7761, 0.5186, -7.893), (-0.7761, 0.5186, -8.474), (-0.66, 0.66, -7.893), (-0.66, 0.66, -8.474), (-0.5186, 0.7761, -7.893), (-0.5186, 0.7761, -8.474), (-0.3572, 0.8623, -7.893), (-0.3572, 0.8623, -8.474), (-0.1821, 0.9155, -7.893), (-0.1821, 0.9155, -8.474), (0.1725, 0.8671, -8.52), (-6.78e-07, 0.8841, -8.52), (0.3383, 0.8168, -8.52), (0.4912, 0.7351, -8.52), (0.6251, 0.6251, -8.52), (0.7351, 0.4912, -8.52), (0.8168, 0.3383, -8.52), (0.8671, 0.1725, -8.52), (0.8841, 1.041e-07, -8.52), (0.8671, -0.1725, -8.52), (0.8168, -0.3383, -8.52), (0.7351, -0.4912, -8.52), (0.6251, -0.6251, -8.52), (0.4912, -0.7351, -8.52), (0.3383, -0.8168, -8.52), (0.1725, -0.8671, -8.52), (-9.661e-07, -0.8841, -8.52), (-0.1725, -0.8671, -8.52), (-0.3383, -0.8168, -8.52), (-0.4912, -0.7351, -8.52), (-0.6251, -0.6251, -8.52), (-0.7351, -0.4912, -8.52), (-0.8168, -0.3383, -8.52), (-0.8671, -0.1725, -8.52), (-0.8841, 8.91e-07, -8.52), (-0.8671, 0.1725, -8.52), (-0.8168, 0.3383, -8.52), (-0.7351, 0.4912, -8.52), (-0.6251, 0.6251, -8.52), (-0.4912, 0.7351, -8.52), (-0.3383, 0.8168, -8.52), (-0.1725, 0.8671, -8.52), (0.1362, 0.6848, -8.52), (-6.6e-07, 0.6983, -8.52), (0.2672, 0.6451, -8.52), (0.3879, 0.5806, -8.52), (0.4937, 0.4937, -8.52), (0.5806, 0.3879, -8.52), (0.6451, 0.2672, -8.52), (0.6848, 0.1362, -8.52), (0.6983, 1.433e-07, -8.52), (0.6848, -0.1362, -8.52), (0.6451, -0.2672, -8.52), (0.5806, -0.3879, -8.52), (0.4937, -0.4937, -8.52), (0.3879, -0.5806, -8.52), (0.2672, -0.6451, -8.52), (0.1362, -0.6848, -8.52), (-8.875e-07, -0.6983, -8.52), (-0.1362, -0.6848, -8.52), (-0.2672, -0.6451, -8.52), (-0.3879, -0.5806, -8.52), (-0.4937, -0.4937, -8.52), (-0.5806, -0.3879, -8.52), (-0.6451, -0.2672, -8.52), (-0.6848, -0.1362, -8.52), (-0.6983, 7.648e-07, -8.52), (-0.6848, 0.1362, -8.52), (-0.6451, 0.2672, -8.52), (-0.5806, 0.3879, -8.52), (-0.4937, 0.4937, -8.52), (-0.3879, 0.5806, -8.52), (-0.2672, 0.6451, -8.52), (-0.1362, 0.6848, -8.52), (0.1362, 0.6848, -8.394), (-6.506e-07, 0.6983, -8.394), (0.2672, 0.6451, -8.394), (0.3879, 0.5806, -8.394), (0.4937, 0.4937, -8.394), (0.5806, 0.3879, -8.394), (0.6451, 0.2672, -8.394), (0.6848, 0.1362, -8.394), (0.6983, 1.433e-07, -8.394), (0.6848, -0.1362, -8.394), (0.6451, -0.2672, -8.394), (0.5806, -0.3879, -8.394), (0.4937, -0.4937, -8.394), (0.3879, -0.5806, -8.394), (0.2672, -0.6451, -8.394), (0.1362, -0.6848, -8.394), (-8.781e-07, -0.6983, -8.394), (-0.1362, -0.6848, -8.394), (-0.2672, -0.6451, -8.394), (-0.3879, -0.5806, -8.394), (-0.4937, -0.4937, -8.394), (-0.5806, -0.3879, -8.394), (-0.6451, -0.2672, -8.394), (-0.6848, -0.1362, -8.394), (-0.6983, 7.648e-07, -8.394), (-0.6848, 0.1362, -8.394), (-0.6451, 0.2672, -8.394), (-0.5806, 0.3879, -8.394), (-0.4937, 0.4937, -8.394), (-0.3879, 0.5806, -8.394), (-0.2672, 0.6451, -8.394), (-0.1362, 0.6848, -8.394), (4.724e-08, 4.689, -0.3597), (-5.04e-08, 4.689, 0.2215), (0.1821, 4.707, -0.3597), (0.1821, 4.707, 0.2215), (0.3572, 4.76, -0.3597), (0.3572, 4.76, 0.2215), (0.5186, 4.847, -0.3597), (0.5186, 4.847, 0.2215), (0.66, 4.963, -0.3597), (0.66, 4.963, 0.2215), (0.7761, 5.104, -0.3597), (0.7761, 5.104, 0.2215), (0.8623, 5.265, -0.3597), (0.8623, 5.265, 0.2215), (0.9155, 5.441, -0.3597), (0.9155, 5.441, 0.2215), (0.9334, 5.623, -0.3597), (0.9334, 5.623, 0.2215), (0.9155, 5.805, -0.3597), (0.9155, 5.805, 0.2215), (0.8623, 5.98, -0.3597), (0.8623, 5.98, 0.2215), (0.7761, 6.141, -0.3597), (0.7761, 6.141, 0.2215), (0.66, 6.283, -0.3597), (0.66, 6.283, 0.2215), (0.5186, 6.399, -0.3597), (0.5186, 6.399, 0.2215), (0.3572, 6.485, -0.3597), (0.3572, 6.485, 0.2215), (0.1821, 6.538, -0.3597), (0.1821, 6.538, 0.2215), (-2.569e-07, 6.556, -0.3597), (-3.545e-07, 6.556, 0.2215), (-0.1821, 6.538, -0.3597), (-0.1821, 6.538, 0.2215), (-0.3572, 6.485, -0.3597), (-0.3572, 6.485, 0.2215), (-0.5186, 6.399, -0.3597), (-0.5186, 6.399, 0.2215), (-0.66, 6.283, -0.3597), (-0.66, 6.283, 0.2215), (-0.7761, 6.141, -0.3597), (-0.7761, 6.141, 0.2215), (-0.8623, 5.98, -0.3597), (-0.8623, 5.98, 0.2215), (-0.9155, 5.805, -0.3597), (-0.9155, 5.805, 0.2215), (-0.9334, 5.623, -0.3597), (-0.9334, 5.623, 0.2215), (-0.9155, 5.441, -0.3597), (-0.9155, 5.441, 0.2215), (-0.8623, 5.265, -0.3597), (-0.8623, 5.265, 0.2215), (-0.7761, 5.104, -0.3597), (-0.7761, 5.104, 0.2215), (-0.66, 4.963, -0.3597), (-0.66, 4.963, 0.2215), (-0.5186, 4.847, -0.3597), (-0.5186, 4.847, 0.2215), (-0.3572, 4.76, -0.3597), (-0.3572, 4.76, 0.2215), (-0.1821, 4.707, -0.3597), (-0.1821, 4.707, 0.2215), (0.1725, 4.756, 0.268), (-4.203e-08, 4.739, 0.268), (0.3383, 4.806, 0.268), (0.4912, 4.888, 0.268), (0.6251, 4.997, 0.268), (0.7351, 5.131, 0.268), (0.8168, 5.284, 0.268), (0.8671, 5.45, 0.268), (0.8841, 5.623, 0.268), (0.8671, 5.795, 0.268), (0.8168, 5.961, 0.268), (0.7351, 6.114, 0.268), (0.6251, 6.248, 0.268), (0.4912, 6.358, 0.268), (0.3383, 6.439, 0.268), (0.1725, 6.49, 0.268), (-3.301e-07, 6.507, 0.268), (-0.1725, 6.49, 0.268), (-0.3383, 6.439, 0.268), (-0.4912, 6.358, 0.268), (-0.6251, 6.248, 0.268), (-0.7351, 6.114, 0.268), (-0.8168, 5.961, 0.268), (-0.8671, 5.795, 0.268), (-0.8841, 5.623, 0.268), (-0.8671, 5.45, 0.268), (-0.8168, 5.284, 0.268), (-0.7351, 5.131, 0.268), (-0.6251, 4.997, 0.268), (-0.4912, 4.888, 0.268), (-0.3383, 4.806, 0.268), (-0.1725, 4.756, 0.268), (0.1362, 4.938, 0.268), (-2.404e-08, 4.924, 0.268), (0.2672, 4.978, 0.268), (0.3879, 5.042, 0.268), (0.4937, 5.129, 0.268), (0.5806, 5.235, 0.268), (0.6451, 5.355, 0.268), (0.6848, 5.486, 0.268), (0.6983, 5.623, 0.268), (0.6848, 5.759, 0.268), (0.6451, 5.89, 0.268), (0.5806, 6.011, 0.268), (0.4937, 6.116, 0.268), (0.3879, 6.203, 0.268), (0.2672, 6.268, 0.268), (0.1362, 6.307, 0.268), (-2.516e-07, 6.321, 0.268), (-0.1362, 6.307, 0.268), (-0.2672, 6.268, 0.268), (-0.3879, 6.203, 0.268), (-0.4937, 6.116, 0.268), (-0.5806, 6.011, 0.268), (-0.6451, 5.89, 0.268), (-0.6848, 5.759, 0.268), (-0.6983, 5.623, 0.268), (-0.6848, 5.486, 0.268), (-0.6451, 5.355, 0.268), (-0.5806, 5.235, 0.268), (-0.4937, 5.129, 0.268), (-0.3879, 5.042, 0.268), (-0.2672, 4.978, 0.268), (-0.1362, 4.938, 0.268), (0.1362, 4.938, 0.1413), (-3.347e-08, 4.924, 0.1413), (0.2672, 4.978, 0.1413), (0.3879, 5.042, 0.1413), (0.4937, 5.129, 0.1413), (0.5806, 5.235, 0.1413), (0.6451, 5.355, 0.1413), (0.6848, 5.486, 0.1413), (0.6983, 5.623, 0.1413), (0.6848, 5.759, 0.1413), (0.6451, 5.89, 0.1413), (0.5806, 6.011, 0.1413), (0.4937, 6.116, 0.1413), (0.3879, 6.203, 0.1413), (0.2672, 6.268, 0.1413), (0.1362, 6.307, 0.1413), (-2.61e-07, 6.321, 0.1413), (-0.1362, 6.307, 0.1413), (-0.2672, 6.268, 0.1413), (-0.3879, 6.203, 0.1413), (-0.4937, 6.116, 0.1413), (-0.5806, 6.011, 0.1413), (-0.6451, 5.89, 0.1413), (-0.6848, 5.759, 0.1413), (-0.6983, 5.623, 0.1413), (-0.6848, 5.486, 0.1413), (-0.6451, 5.355, 0.1413), (-0.5806, 5.235, 0.1413), (-0.4937, 5.129, 0.1413), (-0.3879, 5.042, 0.1413), (-0.2672, 4.978, 0.1413), (-0.1362, 4.938, 0.1413), (-4.874e-07, 4.689, -7.893), (-6.71e-07, 4.689, -8.474), (0.1821, 4.707, -7.893), (0.1821, 4.707, -8.474), (0.3572, 4.76, -7.893), (0.3572, 4.76, -8.474), (0.5186, 4.847, -7.893), (0.5186, 4.847, -8.474), (0.66, 4.963, -7.893), (0.66, 4.963, -8.474), (0.7761, 5.104, -7.893), (0.7761, 5.104, -8.474), (0.8623, 5.265, -7.893), (0.8623, 5.265, -8.474), (0.9155, 5.441, -7.893), (0.9155, 5.441, -8.474), (0.9334, 5.623, -7.893), (0.9334, 5.623, -8.474), (0.9155, 5.805, -7.893), (0.9155, 5.805, -8.474), (0.8623, 5.98, -7.893), (0.8623, 5.98, -8.474), (0.7761, 6.141, -7.893), (0.7761, 6.141, -8.474), (0.66, 6.283, -7.893), (0.66, 6.283, -8.474), (0.5186, 6.399, -7.893), (0.5186, 6.399, -8.474), (0.3572, 6.485, -7.893), (0.3572, 6.485, -8.474), (0.1821, 6.538, -7.893), (0.1821, 6.538, -8.474), (-7.915e-07, 6.556, -7.893), (-9.752e-07, 6.556, -8.474), (-0.1821, 6.538, -7.893), (-0.1821, 6.538, -8.474), (-0.3572, 6.485, -7.893), (-0.3572, 6.485, -8.474), (-0.5186, 6.399, -7.893), (-0.5186, 6.399, -8.474), (-0.66, 6.283, -7.893), (-0.66, 6.283, -8.474), (-0.7761, 6.141, -7.893), (-0.7761, 6.141, -8.474), (-0.8623, 5.98, -7.893), (-0.8623, 5.98, -8.474), (-0.9155, 5.805, -7.893), (-0.9155, 5.805, -8.474), (-0.9334, 5.623, -7.893), (-0.9334, 5.623, -8.474), (-0.9155, 5.441, -7.893), (-0.9155, 5.441, -8.474), (-0.8623, 5.265, -7.893), (-0.8623, 5.265, -8.474), (-0.7761, 5.104, -7.893), (-0.7761, 5.104, -8.474), (-0.66, 4.963, -7.893), (-0.66, 4.963, -8.474), (-0.5186, 4.847, -7.893), (-0.5186, 4.847, -8.474), (-0.3572, 4.76, -7.893), (-0.3572, 4.76, -8.474), (-0.1821, 4.707, -7.893), (-0.1821, 4.707, -8.474), (0.1725, 4.756, -8.52), (-6.696e-07, 4.739, -8.52), (0.3383, 4.806, -8.52), (0.4912, 4.888, -8.52), (0.6251, 4.997, -8.52), (0.7351, 5.131, -8.52), (0.8168, 5.284, -8.52), (0.8671, 5.45, -8.52), (0.8841, 5.623, -8.52), (0.8671, 5.795, -8.52), (0.8168, 5.961, -8.52), (0.7351, 6.114, -8.52), (0.6251, 6.248, -8.52), (0.4912, 6.358, -8.52), (0.3383, 6.439, -8.52), (0.1725, 6.49, -8.52), (-9.576e-07, 6.507, -8.52), (-0.1725, 6.49, -8.52), (-0.3383, 6.439, -8.52), (-0.4912, 6.358, -8.52), (-0.6251, 6.248, -8.52), (-0.7351, 6.114, -8.52), (-0.8168, 5.961, -8.52), (-0.8671, 5.795, -8.52), (-0.8841, 5.623, -8.52), (-0.8671, 5.45, -8.52), (-0.8168, 5.284, -8.52), (-0.7351, 5.131, -8.52), (-0.6251, 4.997, -8.52), (-0.4912, 4.888, -8.52), (-0.3383, 4.806, -8.52), (-0.1725, 4.756, -8.52), (0.1362, 4.938, -8.52), (-6.516e-07, 4.924, -8.52), (0.2672, 4.978, -8.52), (0.3879, 5.042, -8.52), (0.4937, 5.129, -8.52), (0.5806, 5.235, -8.52), (0.6451, 5.355, -8.52), (0.6848, 5.486, -8.52), (0.6983, 5.623, -8.52), (0.6848, 5.759, -8.52), (0.6451, 5.89, -8.52), (0.5806, 6.011, -8.52), (0.4937, 6.116, -8.52), (0.3879, 6.203, -8.52), (0.2672, 6.268, -8.52), (0.1362, 6.307, -8.52), (-8.791e-07, 6.321, -8.52), (-0.1362, 6.307, -8.52), (-0.2672, 6.268, -8.52), (-0.3879, 6.203, -8.52), (-0.4937, 6.116, -8.52), (-0.5806, 6.011, -8.52), (-0.6451, 5.89, -8.52), (-0.6848, 5.759, -8.52), (-0.6983, 5.623, -8.52), (-0.6848, 5.486, -8.52), (-0.6451, 5.355, -8.52), (-0.5806, 5.235, -8.52), (-0.4937, 5.129, -8.52), (-0.3879, 5.042, -8.52), (-0.2672, 4.978, -8.52), (-0.1362, 4.938, -8.52), (0.1362, 4.938, -8.394), (-6.423e-07, 4.924, -8.394), (0.2672, 4.978, -8.394), (0.3879, 5.042, -8.394), (0.4937, 5.129, -8.394), (0.5806, 5.235, -8.394), (0.6451, 5.355, -8.394), (0.6848, 5.486, -8.394), (0.6983, 5.623, -8.394), (0.6848, 5.759, -8.394), (0.6451, 5.89, -8.394), (0.5806, 6.011, -8.394), (0.4937, 6.116, -8.394), (0.3879, 6.203, -8.394), (0.2672, 6.268, -8.394), (0.1362, 6.307, -8.394), (-8.698e-07, 6.321, -8.394), (-0.1362, 6.307, -8.394), (-0.2672, 6.268, -8.394), (-0.3879, 6.203, -8.394), (-0.4937, 6.116, -8.394), (-0.5806, 6.011, -8.394), (-0.6451, 5.89, -8.394), (-0.6848, 5.759, -8.394), (-0.6983, 5.623, -8.394), (-0.6848, 5.486, -8.394), (-0.6451, 5.355, -8.394), (-0.5806, 5.235, -8.394), (-0.4937, 5.129, -8.394), (-0.3879, 5.042, -8.394), (-0.2672, 4.978, -8.394), (-0.1362, 4.938, -8.394)], [], [(0, 1, 3, 2), (2, 3, 5, 4), (4, 5, 7, 6), (6, 7, 9, 8), (8, 9, 11, 10), (10, 11, 13, 12), (12, 13, 15, 14), (14, 15, 17, 16), (16, 17, 19, 18), (18, 19, 21, 20), (20, 21, 23, 22), (22, 23, 25, 24), (24, 25, 27, 26), (26, 27, 29, 28), (28, 29, 31, 30), (30, 31, 33, 32), (32, 33, 35, 34), (34, 35, 37, 36), (36, 37, 39, 38), (38, 39, 41, 40), (40, 41, 43, 42), (42, 43, 45, 44), (44, 45, 47, 46), (46, 47, 49, 48), (48, 49, 51, 50), (50, 51, 53, 52), (52, 53, 55, 54), (54, 55, 57, 56), (56, 57, 59, 58), (58, 59, 61, 60), (23, 21, 74, 75), (60, 61, 63, 62), (62, 63, 1, 0), (0, 2, 4, 6, 8, 10, 12, 14, 16, 18, 20, 22, 24, 26, 28, 30, 32, 34, 36, 38, 40, 42, 44, 46, 48, 50, 52, 54, 56, 58, 60, 62), (68, 67, 99, 100), (41, 39, 83, 84), (59, 57, 92, 93), (15, 13, 70, 71), (33, 31, 79, 80), (51, 49, 88, 89), (7, 5, 66, 67), (25, 23, 75, 76), (43, 41, 84, 85), (61, 59, 93, 94), (17, 15, 71, 72), (35, 33, 80, 81), (53, 51, 89, 90), (9, 7, 67, 68), (27, 25, 76, 77), (45, 43, 85, 86), (63, 61, 94, 95), (19, 17, 72, 73), (37, 35, 81, 82), (55, 53, 90, 91), (11, 9, 68, 69), (29, 27, 77, 78), (47, 45, 86, 87), (3, 1, 65, 64), (1, 63, 95, 65), (21, 19, 73, 74), (39, 37, 82, 83), (57, 55, 91, 92), (13, 11, 69, 70), (31, 29, 78, 79), (49, 47, 87, 88), (5, 3, 64, 66), (103, 102, 134, 135), (95, 94, 126, 127), (82, 81, 113, 114), (69, 68, 100, 101), (65, 95, 127, 97), (83, 82, 114, 115), (70, 69, 101, 102), (84, 83, 115, 116), (71, 70, 102, 103), (85, 84, 116, 117), (72, 71, 103, 104), (86, 85, 117, 118), (73, 72, 104, 105), (87, 86, 118, 119), (74, 73, 105, 106), (88, 87, 119, 120), (75, 74, 106, 107), (89, 88, 120, 121), (76, 75, 107, 108), (90, 89, 121, 122), (77, 76, 108, 109), (91, 90, 122, 123), (78, 77, 109, 110), (64, 65, 97, 96), (92, 91, 123, 124), (79, 78, 110, 111), (66, 64, 96, 98), (93, 92, 124, 125), (80, 79, 111, 112), (67, 66, 98, 99), (94, 93, 125, 126), (81, 80, 112, 113), (128, 129, 159, 158, 157, 156, 155, 154, 153, 152, 151, 150, 149, 148, 147, 146, 145, 144, 143, 142, 141, 140, 139, 138, 137, 136, 135, 134, 133, 132, 131, 130), (117, 116, 148, 149), (104, 103, 135, 136), (118, 117, 149, 150), (105, 104, 136, 137), (119, 118, 150, 151), (106, 105, 137, 138), (120, 119, 151, 152), (107, 106, 138, 139), (121, 120, 152, 153), (108, 107, 139, 140), (122, 121, 153, 154), (109, 108, 140, 141), (123, 122, 154, 155), (110, 109, 141, 142), (96, 97, 129, 128), (124, 123, 155, 156), (111, 110, 142, 143), (98, 96, 128, 130), (125, 124, 156, 157), (112, 111, 143, 144), (99, 98, 130, 131), (126, 125, 157, 158), (113, 112, 144, 145), (100, 99, 131, 132), (127, 126, 158, 159), (114, 113, 145, 146), (101, 100, 132, 133), (97, 127, 159, 129), (115, 114, 146, 147), (102, 101, 133, 134), (116, 115, 147, 148), (160, 162, 163, 161), (162, 164, 165, 163), (164, 166, 167, 165), (166, 168, 169, 167), (168, 170, 171, 169), (170, 172, 173, 171), (172, 174, 175, 173), (174, 176, 177, 175), (176, 178, 179, 177), (178, 180, 181, 179), (180, 182, 183, 181), (182, 184, 185, 183), (184, 186, 187, 185), (186, 188, 189, 187), (188, 190, 191, 189), (190, 192, 193, 191), (192, 194, 195, 193), (194, 196, 197, 195), (196, 198, 199, 197), (198, 200, 201, 199), (200, 202, 203, 201), (202, 204, 205, 203), (204, 206, 207, 205), (206, 208, 209, 207), (208, 210, 211, 209), (210, 212, 213, 211), (212, 214, 215, 213), (214, 216, 217, 215), (216, 218, 219, 217), (218, 220, 221, 219), (183, 235, 234, 181), (220, 222, 223, 221), (222, 160, 161, 223), (160, 222, 220, 218, 216, 214, 212, 210, 208, 206, 204, 202, 200, 198, 196, 194, 192, 190, 188, 186, 184, 182, 180, 178, 176, 174, 172, 170, 168, 166, 164, 162), (228, 260, 259, 227), (201, 244, 243, 199), (219, 253, 252, 217), (175, 231, 230, 173), (193, 240, 239, 191), (211, 249, 248, 209), (167, 227, 226, 165), (185, 236, 235, 183), (203, 245, 244, 201), (221, 254, 253, 219), (177, 232, 231, 175), (195, 241, 240, 193), (213, 250, 249, 211), (169, 228, 227, 167), (187, 237, 236, 185), (205, 246, 245, 203), (223, 255, 254, 221), (179, 233, 232, 177), (197, 242, 241, 195), (215, 251, 250, 213), (171, 229, 228, 169), (189, 238, 237, 187), (207, 247, 246, 205), (163, 224, 225, 161), (161, 225, 255, 223), (181, 234, 233, 179), (199, 243, 242, 197), (217, 252, 251, 215), (173, 230, 229, 171), (191, 239, 238, 189), (209, 248, 247, 207), (165, 226, 224, 163), (263, 295, 294, 262), (255, 287, 286, 254), (242, 274, 273, 241), (229, 261, 260, 228), (225, 257, 287, 255), (243, 275, 274, 242), (230, 262, 261, 229), (244, 276, 275, 243), (231, 263, 262, 230), (245, 277, 276, 244), (232, 264, 263, 231), (246, 278, 277, 245), (233, 265, 264, 232), (247, 279, 278, 246), (234, 266, 265, 233), (248, 280, 279, 247), (235, 267, 266, 234), (249, 281, 280, 248), (236, 268, 267, 235), (250, 282, 281, 249), (237, 269, 268, 236), (251, 283, 282, 250), (238, 270, 269, 237), (224, 256, 257, 225), (252, 284, 283, 251), (239, 271, 270, 238), (226, 258, 256, 224), (253, 285, 284, 252), (240, 272, 271, 239), (227, 259, 258, 226), (254, 286, 285, 253), (241, 273, 272, 240), (288, 290, 291, 292, 293, 294, 295, 296, 297, 298, 299, 300, 301, 302, 303, 304, 305, 306, 307, 308, 309, 310, 311, 312, 313, 314, 315, 316, 317, 318, 319, 289), (277, 309, 308, 276), (264, 296, 295, 263), (278, 310, 309, 277), (265, 297, 296, 264), (279, 311, 310, 278), (266, 298, 297, 265), (280, 312, 311, 279), (267, 299, 298, 266), (281, 313, 312, 280), (268, 300, 299, 267), (282, 314, 313, 281), (269, 301, 300, 268), (283, 315, 314, 282), (270, 302, 301, 269), (256, 288, 289, 257), (284, 316, 315, 283), (271, 303, 302, 270), (258, 290, 288, 256), (285, 317, 316, 284), (272, 304, 303, 271), (259, 291, 290, 258), (286, 318, 317, 285), (273, 305, 304, 272), (260, 292, 291, 259), (287, 319, 318, 286), (274, 306, 305, 273), (261, 293, 292, 260), (257, 289, 319, 287), (275, 307, 306, 274), (262, 294, 293, 261), (276, 308, 307, 275), (320, 322, 323, 321), (322, 324, 325, 323), (324, 326, 327, 325), (326, 328, 329, 327), (328, 330, 331, 329), (330, 332, 333, 331), (332, 334, 335, 333), (334, 336, 337, 335), (336, 338, 339, 337), (338, 340, 341, 339), (340, 342, 343, 341), (342, 344, 345, 343), (344, 346, 347, 345), (346, 348, 349, 347), (348, 350, 351, 349), (350, 352, 353, 351), (352, 354, 355, 353), (354, 356, 357, 355), (356, 358, 359, 357), (358, 360, 361, 359), (360, 362, 363, 361), (362, 364, 365, 363), (364, 366, 367, 365), (366, 368, 369, 367), (368, 370, 371, 369), (370, 372, 373, 371), (372, 374, 375, 373), (374, 376, 377, 375), (376, 378, 379, 377), (378, 380, 381, 379), (343, 395, 394, 341), (380, 382, 383, 381), (382, 320, 321, 383), (320, 382, 380, 378, 376, 374, 372, 370, 368, 366, 364, 362, 360, 358, 356, 354, 352, 350, 348, 346, 344, 342, 340, 338, 336, 334, 332, 330, 328, 326, 324, 322), (388, 420, 419, 387), (361, 404, 403, 359), (379, 413, 412, 377), (335, 391, 390, 333), (353, 400, 399, 351), (371, 409, 408, 369), (327, 387, 386, 325), (345, 396, 395, 343), (363, 405, 404, 361), (381, 414, 413, 379), (337, 392, 391, 335), (355, 401, 400, 353), (373, 410, 409, 371), (329, 388, 387, 327), (347, 397, 396, 345), (365, 406, 405, 363), (383, 415, 414, 381), (339, 393, 392, 337), (357, 402, 401, 355), (375, 411, 410, 373), (331, 389, 388, 329), (349, 398, 397, 347), (367, 407, 406, 365), (323, 384, 385, 321), (321, 385, 415, 383), (341, 394, 393, 339), (359, 403, 402, 357), (377, 412, 411, 375), (333, 390, 389, 331), (351, 399, 398, 349), (369, 408, 407, 367), (325, 386, 384, 323), (423, 455, 454, 422), (415, 447, 446, 414), (402, 434, 433, 401), (389, 421, 420, 388), (385, 417, 447, 415), (403, 435, 434, 402), (390, 422, 421, 389), (404, 436, 435, 403), (391, 423, 422, 390), (405, 437, 436, 404), (392, 424, 423, 391), (406, 438, 437, 405), (393, 425, 424, 392), (407, 439, 438, 406), (394, 426, 425, 393), (408, 440, 439, 407), (395, 427, 426, 394), (409, 441, 440, 408), (396, 428, 427, 395), (410, 442, 441, 409), (397, 429, 428, 396), (411, 443, 442, 410), (398, 430, 429, 397), (384, 416, 417, 385), (412, 444, 443, 411), (399, 431, 430, 398), (386, 418, 416, 384), (413, 445, 444, 412), (400, 432, 431, 399), (387, 419, 418, 386), (414, 446, 445, 413), (401, 433, 432, 400), (448, 450, 451, 452, 453, 454, 455, 456, 457, 458, 459, 460, 461, 462, 463, 464, 465, 466, 467, 468, 469, 470, 471, 472, 473, 474, 475, 476, 477, 478, 479, 449), (437, 469, 468, 436), (424, 456, 455, 423), (438, 470, 469, 437), (425, 457, 456, 424), (439, 471, 470, 438), (426, 458, 457, 425), (440, 472, 471, 439), (427, 459, 458, 426), (441, 473, 472, 440), (428, 460, 459, 427), (442, 474, 473, 441), (429, 461, 460, 428), (443, 475, 474, 442), (430, 462, 461, 429), (416, 448, 449, 417), (444, 476, 475, 443), (431, 463, 462, 430), (418, 450, 448, 416), (445, 477, 476, 444), (432, 464, 463, 431), (419, 451, 450, 418), (446, 478, 477, 445), (433, 465, 464, 432), (420, 452, 451, 419), (447, 479, 478, 446), (434, 466, 465, 433), (421, 453, 452, 420), (417, 449, 479, 447), (435, 467, 466, 434), (422, 454, 453, 421), (436, 468, 467, 435), (480, 481, 483, 482), (482, 483, 485, 484), (484, 485, 487, 486), (486, 487, 489, 488), (488, 489, 491, 490), (490, 491, 493, 492), (492, 493, 495, 494), (494, 495, 497, 496), (496, 497, 499, 498), (498, 499, 501, 500), (500, 501, 503, 502), (502, 503, 505, 504), (504, 505, 507, 506), (506, 507, 509, 508), (508, 509, 511, 510), (510, 511, 513, 512), (512, 513, 515, 514), (514, 515, 517, 516), (516, 517, 519, 518), (518, 519, 521, 520), (520, 521, 523, 522), (522, 523, 525, 524), (524, 525, 527, 526), (526, 527, 529, 528), (528, 529, 531, 530), (530, 531, 533, 532), (532, 533, 535, 534), (534, 535, 537, 536), (536, 537, 539, 538), (538, 539, 541, 540), (503, 501, 554, 555), (540, 541, 543, 542), (542, 543, 481, 480), (480, 482, 484, 486, 488, 490, 492, 494, 496, 498, 500, 502, 504, 506, 508, 510, 512, 514, 516, 518, 520, 522, 524, 526, 528, 530, 532, 534, 536, 538, 540, 542), (548, 547, 579, 580), (521, 519, 563, 564), (539, 537, 572, 573), (495, 493, 550, 551), (513, 511, 559, 560), (531, 529, 568, 569), (487, 485, 546, 547), (505, 503, 555, 556), (523, 521, 564, 565), (541, 539, 573, 574), (497, 495, 551, 552), (515, 513, 560, 561), (533, 531, 569, 570), (489, 487, 547, 548), (507, 505, 556, 557), (525, 523, 565, 566), (543, 541, 574, 575), (499, 497, 552, 553), (517, 515, 561, 562), (535, 533, 570, 571), (491, 489, 548, 549), (509, 507, 557, 558), (527, 525, 566, 567), (483, 481, 545, 544), (481, 543, 575, 545), (501, 499, 553, 554), (519, 517, 562, 563), (537, 535, 571, 572), (493, 491, 549, 550), (511, 509, 558, 559), (529, 527, 567, 568), (485, 483, 544, 546), (583, 582, 614, 615), (575, 574, 606, 607), (562, 561, 593, 594), (549, 548, 580, 581), (545, 575, 607, 577), (563, 562, 594, 595), (550, 549, 581, 582), (564, 563, 595, 596), (551, 550, 582, 583), (565, 564, 596, 597), (552, 551, 583, 584), (566, 565, 597, 598), (553, 552, 584, 585), (567, 566, 598, 599), (554, 553, 585, 586), (568, 567, 599, 600), (555, 554, 586, 587), (569, 568, 600, 601), (556, 555, 587, 588), (570, 569, 601, 602), (557, 556, 588, 589), (571, 570, 602, 603), (558, 557, 589, 590), (544, 545, 577, 576), (572, 571, 603, 604), (559, 558, 590, 591), (546, 544, 576, 578), (573, 572, 604, 605), (560, 559, 591, 592), (547, 546, 578, 579), (574, 573, 605, 606), (561, 560, 592, 593), (608, 609, 639, 638, 637, 636, 635, 634, 633, 632, 631, 630, 629, 628, 627, 626, 625, 624, 623, 622, 621, 620, 619, 618, 617, 616, 615, 614, 613, 612, 611, 610), (597, 596, 628, 629), (584, 583, 615, 616), (598, 597, 629, 630), (585, 584, 616, 617), (599, 598, 630, 631), (586, 585, 617, 618), (600, 599, 631, 632), (587, 586, 618, 619), (601, 600, 632, 633), (588, 587, 619, 620), (602, 601, 633, 634), (589, 588, 620, 621), (603, 602, 634, 635), (590, 589, 621, 622), (576, 577, 609, 608), (604, 603, 635, 636), (591, 590, 622, 623), (578, 576, 608, 610), (605, 604, 636, 637), (592, 591, 623, 624), (579, 578, 610, 611), (606, 605, 637, 638), (593, 592, 624, 625), (580, 579, 611, 612), (607, 606, 638, 639), (594, 593, 625, 626), (581, 580, 612, 613), (577, 607, 639, 609), (595, 594, 626, 627), (582, 581, 613, 614), (596, 595, 627, 628)])
me_cylinder.use_remesh_preserve_volume = False
me_cylinder.use_remesh_preserve_attributes = False
me_cylinder.use_mirror_vertex_groups = False
me_cylinder.update()
arm_armature = bpy.data.armatures.new('Armature')  # bones are not reproduced

# ---- objects
ob_armature = bpy.data.objects.new('Armature', arm_armature)
ob_cube = bpy.data.objects.new('Cube', me_cube_004)
ob_cube_001 = bpy.data.objects.new('Cube.001', me_cube_001)
ob_cube_002 = bpy.data.objects.new('Cube.002', me_cube_002)
ob_cube_003 = bpy.data.objects.new('Cube.003', me_cube_003)
ob_cylinder = bpy.data.objects.new('Cylinder', me_cylinder)

# ---- transforms, parenting, visibility, modifiers, constraints
ob_armature.location = (0.0, 0.0, -0.3965)
ob_armature.scale = (1.485, 1.485, 1.485)
ob_armature.show_in_front = True
ob_armature.lineart.crease_threshold = 0.0
ob_cube.parent = ob_armature
ob_cube.matrix_parent_inverse = Matrix(((0.6736, 0.0, 0.0, 0.0), (0.0, 0.6736, 0.0, 0.0), (0.0, 0.0, 0.6736, 0.2671), (0.0, 0.0, 0.0, 1.0)))
ob_cube.location = (0.0, 0.0, 0.0)
ob_cube.lock_rotations_4d = False
ob_cube.empty_display_type = 'ARROWS'
ob_cube.lineart.crease_threshold = 0.0
_vg = ob_cube.vertex_groups.new(name='Bone')
_vg.add([0, 1, 2, 3, 4, 5, 6, 7, 8, 9, 10, 11, 12, 13, 14, 15, 16, 17, 18, 19, 20, 21, 22, 23, 24, 25, 26, 27, 28, 29, 30, 31, 32, 33, 34, 35, 36, 37, 38, 39, 40, 41, 42, 43, 44, 45, 46, 47, 48, 49, 50, 51, 52, 53, 54, 55, 56, 57, 58, 59, 60, 61, 62, 63, 64, 65, 66, 67, 68, 69, 70, 71, 72, 73, 74, 75, 76, 77, 78, 79], 1.0, 'REPLACE')
_vg = ob_cube.vertex_groups.new(name='Bone_L')
_vg = ob_cube.vertex_groups.new(name='Bone_L.002')
_vg = ob_cube.vertex_groups.new(name='Bone_R')
_vg = ob_cube.vertex_groups.new(name='Bone_R.002')
_vg = ob_cube.vertex_groups.new(name='Bone_L.001')
_vg = ob_cube.vertex_groups.new(name='Bone_L.003')
_vg = ob_cube.vertex_groups.new(name='Bone_R.001')
_vg = ob_cube.vertex_groups.new(name='Bone_R.003')
for _i, _w in zip([0, 1, 2, 3, 4, 5, 6, 7, 8, 9, 10, 11, 12, 13, 14, 15, 16, 17, 18, 19, 20, 21, 22, 23, 24, 25, 26, 27, 28, 29, 30, 31, 32, 33, 34, 35, 36, 37, 38, 39, 40, 41, 42, 43, 44, 45, 46, 47, 48, 49, 50, 51, 52, 53, 54, 55, 56, 57, 58, 59, 60, 61, 62, 63, 64, 65, 66, 67, 68, 69, 70, 71, 72, 73, 74, 75, 76, 77, 78, 79], [7.68e-19, 1.905e-18, 8.18e-16, 8.202e-16, 5.001e-12, 5.411e-10, 0.0, 1.034e-12, 3.152e-28, 1.367e-22, 6.924e-11, 6.185e-09, 3.142e-25, 1.53e-24, 2.143e-12, 9.874e-12, 4.169e-27, 4.301e-27, 2.998e-12, 1.273e-11, 1.225e-27, 4.202e-11, 5.718e-27, 1.496e-24, 1.957e-33, 3.37e-30, 1.746e-15, 3.261e-13, 6.556e-24, 8.01e-14, 1.244e-25, 1.098e-11, 3.969e-22, 1.084e-15, 4.198e-16, 5.148e-24, 5.769e-16, 5.521e-14, 1.413e-26, 7.317e-28, 2.988e-30, 2.792e-28, 1.869e-28, 0.0, 1.677e-20, 3.886e-31, 2.161e-30, 1.618e-26, 2.812e-14, 1.918e-15, 1.344e-16, 1.992e-14, 2.919e-16, 4.782e-28, 5.254e-28, 3.166e-29, 1.406e-30, 4.026e-18, 6.704e-29, 0.0, 0.0, 2.876e-18, 1.766e-31, 3.501e-18, 0.0, 2.853e-18, 1.491e-12, 1.727e-14, 0.0, 8.557e-11, 2.19e-29, 4.843e-29, 7.587e-33, 0.0, 5.581e-25, 0.0, 5.904e-25, 1.326e-25, 1.601e-26, 2.268e-11]): _vg.add([_i], _w, 'REPLACE')
_m = ob_cube.modifiers.new('Armature', 'ARMATURE')
_m.object = ob_armature
ob_cube_001.parent = ob_armature
ob_cube_001.matrix_parent_inverse = Matrix(((0.6736, 0.0, 0.0, 0.0), (0.0, 0.6736, 0.0, 0.0), (0.0, 0.0, 0.6736, 0.2671), (0.0, 0.0, 0.0, 1.0)))
ob_cube_001.location = (3.988, -2.68, -0.08008)
ob_cube_001.lineart.crease_threshold = 0.0
_vg = ob_cube_001.vertex_groups.new(name='Bone')
_vg = ob_cube_001.vertex_groups.new(name='Bone_L')
_vg = ob_cube_001.vertex_groups.new(name='Bone_L.002')
for _i, _w in zip([0, 1, 2, 3, 4, 5, 6, 7, 8, 9, 10, 11, 12, 13, 14, 15, 16, 17, 18, 19, 20, 21, 22, 23, 24, 25, 26, 27, 28, 29, 30, 31, 32, 33, 34, 35, 36, 37, 38, 39, 40, 41, 42, 43, 44, 45, 46, 47, 48, 49, 50, 51, 52, 53, 54, 55, 56, 57, 58, 59, 60, 61, 184], [1.0, 1.0, 1.0, 0.9999, 1.0, 1.0, 1.0, 0.9999, 1.0, 1.0, 1.0, 1.0, 1.0, 1.0, 1.0, 1.0, 1.0, 1.0, 1.0, 1.0, 0.9989, 1.0, 1.0, 1.0, 1.0, 1.0, 1.0, 1.0, 1.0, 0.973, 1.0, 1.0, 1.0, 1.0, 1.0, 0.959, 1.0, 1.0, 1.0, 1.0, 1.0, 1.0, 0.9984, 0.9999, 1.0, 1.0, 1.0, 1.0, 1.0, 0.9999, 1.0, 1.0, 1.0, 1.0, 1.0, 1.0, 1.0, 0.9999, 1.0, 1.0, 0.9997, 0.9815, 4.178e-05]): _vg.add([_i], _w, 'REPLACE')
_vg = ob_cube_001.vertex_groups.new(name='Bone_R')
_vg = ob_cube_001.vertex_groups.new(name='Bone_R.002')
for _i, _w in zip([62, 63, 64, 65, 66, 67, 68, 69, 70, 71, 72, 73, 74, 75, 76, 77, 78, 79, 80, 81, 82, 83, 84, 85, 86, 87, 88, 89, 90, 91, 92, 93, 94, 95, 96, 97, 98, 99, 100, 101, 102, 103, 104, 105, 106, 107, 108, 109, 110, 111, 112, 113, 114, 115, 116, 117, 118, 119, 120, 121, 122, 123], [1.0, 1.0, 1.0, 0.9984, 1.0, 1.0, 0.9999, 0.9999, 1.0, 1.0, 1.0, 1.0, 1.0, 1.0, 1.0, 1.0, 1.0, 1.0, 1.0, 1.0, 0.9999, 0.9997, 0.3741, 1.0, 1.0, 1.0, 1.0, 1.0, 0.9992, 0.9921, 1.0, 1.0, 1.0, 1.0, 1.0, 1.0, 1.0, 1.0, 0.9998, 1.0, 1.0, 1.0, 1.0, 1.0, 0.9987, 0.9976, 0.6566, 1.0, 1.0, 0.9962, 1.0, 1.0, 0.9995, 1.0, 1.0, 1.0, 0.9939, 0.918, 0.9998, 0.9742, 0.9984, 0.9812]): _vg.add([_i], _w, 'REPLACE')
_vg = ob_cube_001.vertex_groups.new(name='Bone_L.001')
_vg = ob_cube_001.vertex_groups.new(name='Bone_L.003')
for _i, _w in zip([60, 124, 125, 126, 127, 128, 129, 130, 131, 132, 133, 134, 135, 136, 137, 138, 139, 140, 141, 142, 143, 144, 145, 146, 147, 148, 149, 150, 151, 152, 153, 154, 155, 156, 157, 158, 159, 160, 161, 162, 163, 164, 165, 166, 167, 168, 169, 172, 173, 174, 175, 176, 177, 178, 179, 180, 181, 182, 183, 184, 185, 195, 243], [0.007902, 1.0, 1.0, 1.0, 1.0, 1.0, 1.0, 1.0, 1.0, 1.0, 0.995, 0.9999, 0.9941, 1.0, 1.0, 1.0, 1.0, 1.0, 1.0, 1.0, 1.0, 1.0, 1.0, 0.7016, 1.0, 1.0, 1.0, 1.0, 1.0, 1.0, 1.0, 1.0, 1.0, 1.0, 0.9842, 1.0, 0.9877, 1.0, 1.0, 1.0, 1.0, 1.0, 1.0, 0.1341, 0.171, 1.0, 1.0, 1.0, 1.0, 1.0, 1.0, 1.0, 1.0, 0.9899, 1.0, 0.9575, 0.9955, 0.9683, 0.9944, 0.9986, 1.0, 0.0004836, 0.00181]): _vg.add([_i], _w, 'REPLACE')
_vg = ob_cube_001.vertex_groups.new(name='Bone_R.001')
_vg = ob_cube_001.vertex_groups.new(name='Bone_R.003')
for _i, _w in zip([186, 187, 188, 189, 190, 191, 192, 193, 194, 195, 196, 197, 198, 199, 200, 201, 202, 203, 204, 205, 206, 207, 208, 209, 210, 211, 212, 213, 214, 215, 216, 217, 218, 219, 220, 221, 222, 223, 224, 225, 226, 227, 228, 229, 230, 231, 232, 233, 234, 235, 236, 237, 238, 239, 240, 241, 242, 243, 244, 245, 246, 247], [1.0, 1.0, 1.0, 1.0, 1.0, 1.0, 0.9999, 1.0, 1.0, 1.0, 1.0, 1.0, 1.0, 1.0, 1.0, 1.0, 1.0, 1.0, 0.9998, 1.0, 1.0, 1.0, 1.0, 1.0, 1.0, 1.0, 1.0, 1.0, 0.9994, 0.9947, 1.0, 1.0, 1.0, 1.0, 1.0, 1.0, 1.0, 1.0, 0.9997, 1.0, 1.0, 1.0, 1.0, 1.0, 1.0, 1.0, 1.0, 1.0, 1.0, 0.9999, 1.0, 1.0, 1.0, 1.0, 1.0, 1.0, 0.9998, 0.965, 1.0, 0.9973, 1.0, 0.9998]): _vg.add([_i], _w, 'REPLACE')
_m = ob_cube_001.modifiers.new('Armature', 'ARMATURE')
_m.object = ob_armature
ob_cube_002.parent = ob_armature
ob_cube_002.matrix_parent_inverse = Matrix(((0.6736, 0.0, 0.0, 0.0), (0.0, 0.6736, 0.0, 0.0), (0.0, 0.0, 0.6736, 0.2671), (0.0, 0.0, 0.0, 1.0)))
ob_cube_002.location = (3.725, -6.963, -1.578)
ob_cube_002.rotation_euler = (0.1196, -0.0, 0.0)
ob_cube_002.show_in_front = True
ob_cube_002.lineart.crease_threshold = 0.0
_vg = ob_cube_002.vertex_groups.new(name='Bone')
_vg = ob_cube_002.vertex_groups.new(name='Bone_L')
_vg = ob_cube_002.vertex_groups.new(name='Bone_L.002')
for _i, _w in zip([0, 1, 2, 3, 4, 5, 6, 7, 8, 9, 10, 11, 14, 19], [1.0, 1.0, 1.0, 1.0, 1.0, 1.0, 1.0, 1.0, 1.0, 1.0, 1.0, 1.0, 0.0002444, 0.000113]): _vg.add([_i], _w, 'REPLACE')
_vg = ob_cube_002.vertex_groups.new(name='Bone_R')
_vg = ob_cube_002.vertex_groups.new(name='Bone_R.002')
_vg.add([12, 13, 14, 15, 16, 17, 18, 19, 20, 21, 22, 23], 1.0, 'REPLACE')
_vg = ob_cube_002.vertex_groups.new(name='Bone_L.001')
_vg = ob_cube_002.vertex_groups.new(name='Bone_L.003')
for _i, _w in zip([24, 25, 26, 27, 28, 29, 30, 31, 32, 33, 34, 35], [1.0, 1.0, 0.9999, 1.0, 1.0, 1.0, 1.0, 0.9995, 0.9998, 0.9968, 1.0, 0.9997]): _vg.add([_i], _w, 'REPLACE')
_vg = ob_cube_002.vertex_groups.new(name='Bone_R.001')
_vg = ob_cube_002.vertex_groups.new(name='Bone_R.003')
for _i, _w in zip([36, 37, 38, 39, 40, 41, 42, 43, 44, 45, 46, 47], [1.0, 1.0, 1.0, 0.9619, 1.0, 1.0, 1.0, 1.0, 1.0, 0.9841, 1.0, 1.0]): _vg.add([_i], _w, 'REPLACE')
_m = ob_cube_002.modifiers.new('Armature', 'ARMATURE')
_m.object = ob_armature
ob_cube_003.parent = ob_armature
ob_cube_003.matrix_parent_inverse = Matrix(((0.6736, 0.0, 0.0, 0.0), (0.0, 0.6736, 0.0, 0.0), (0.0, 0.0, 0.6736, 0.2671), (0.0, 0.0, 0.0, 1.0)))
ob_cube_003.location = (4.134, -11.57, -1.43)
ob_cube_003.lineart.crease_threshold = 0.0
_vg = ob_cube_003.vertex_groups.new(name='Bone')
_vg = ob_cube_003.vertex_groups.new(name='Bone_L')
_vg = ob_cube_003.vertex_groups.new(name='Bone_L.002')
_vg = ob_cube_003.vertex_groups.new(name='Bone_R')
_vg = ob_cube_003.vertex_groups.new(name='Bone_R.002')
_vg = ob_cube_003.vertex_groups.new(name='Bone_L.001')
_vg = ob_cube_003.vertex_groups.new(name='Bone_L.003')
_vg = ob_cube_003.vertex_groups.new(name='Bone_R.001')
_vg = ob_cube_003.vertex_groups.new(name='Bone_R.003')
_vg = ob_cube_003.vertex_groups.new(name='Group')
_vg = ob_cube_003.vertex_groups.new(name='Bone_L.004')
for _i, _w in zip([0, 1, 2, 3, 4, 5, 6, 7, 8, 9, 10, 11, 12, 13, 14, 15, 16, 17, 18, 19, 20, 21, 22, 23, 24, 25, 26, 27, 28, 29, 30, 31, 32, 33, 34, 35, 36, 37, 38, 39, 40, 41, 42, 43, 44, 45, 46, 47, 48, 49, 50, 51, 52, 53, 54, 55, 56, 57, 58, 59, 60, 61, 62, 63, 64, 65], [1.0, 0.9999, 1.0, 1.0, 1.0, 0.9995, 1.0, 1.0, 1.0, 1.0, 1.0, 1.0, 1.0, 1.0, 0.9934, 0.9315, 1.0, 1.0, 1.0, 1.0, 1.0, 1.0, 1.0, 1.0, 1.0, 1.0, 1.0, 1.0, 1.0, 1.0, 1.0, 1.0, 1.0, 1.0, 1.0, 1.0, 1.0, 1.0, 1.0, 1.0, 1.0, 1.0, 1.0, 1.0, 1.0, 1.0, 1.0, 1.0, 1.0, 1.0, 0.9994, 1.0, 1.0, 1.0, 1.0, 1.0, 1.0, 1.0, 0.9998, 1.0, 1.0, 1.0, 1.0, 1.0, 0.9998, 0.998]): _vg.add([_i], _w, 'REPLACE')
_vg = ob_cube_003.vertex_groups.new(name='Bone_R.004')
for _i, _w in zip([66, 67, 68, 69, 70, 71, 72, 73, 74, 75, 76, 77, 78, 79, 80, 81, 82, 83, 84, 85, 86, 87, 88, 89, 90, 91, 92, 93, 94, 95, 96, 97, 98, 99, 100, 101, 102, 103, 104, 105, 106, 107, 108, 109, 110, 111, 112, 113, 114, 115, 116, 117, 118, 119, 120, 121, 122, 123, 124, 125, 126, 127, 128, 129, 130, 131], [1.0, 1.0, 1.0, 1.0, 1.0, 1.0, 1.0, 1.0, 1.0, 1.0, 1.0, 1.0, 1.0, 1.0, 1.0, 1.0, 1.0, 1.0, 1.0, 1.0, 1.0, 1.0, 1.0, 0.9967, 1.0, 1.0, 1.0, 1.0, 1.0, 1.0, 1.0, 1.0, 1.0, 1.0, 1.0, 1.0, 0.9995, 1.0, 1.0, 1.0, 1.0, 1.0, 1.0, 1.0, 1.0, 1.0, 1.0, 1.0, 1.0, 1.0, 1.0, 1.0, 1.0, 1.0, 1.0, 1.0, 1.0, 1.0, 1.0, 1.0, 1.0, 1.0, 1.0, 1.0, 1.0, 1.0]): _vg.add([_i], _w, 'REPLACE')
_vg = ob_cube_003.vertex_groups.new(name='Bone_L.005')
for _i, _w in zip([132, 133, 134, 135, 136, 137, 138, 139, 140, 141, 142, 143, 144, 145, 146, 147, 148, 149, 150, 151, 152, 153, 154, 155, 156, 157, 158, 159, 160, 161, 162, 163, 164, 165, 166, 167, 168, 169, 170, 171, 172, 173, 174, 175, 176, 177, 178, 179, 180, 181, 182, 183, 184, 185, 186, 187, 188, 189, 190, 191, 192, 193, 194, 195, 196, 197], [1.0, 1.0, 1.0, 1.0, 1.0, 1.0, 1.0, 1.0, 1.0, 1.0, 1.0, 0.9981, 1.0, 1.0, 1.0, 1.0, 1.0, 1.0, 1.0, 1.0, 1.0, 1.0, 1.0, 1.0, 1.0, 1.0, 1.0, 1.0, 1.0, 1.0, 1.0, 1.0, 1.0, 1.0, 1.0, 1.0, 1.0, 1.0, 1.0, 1.0, 1.0, 1.0, 1.0, 1.0, 1.0, 1.0, 1.0, 1.0, 0.9999, 0.9998, 1.0, 1.0, 1.0, 1.0, 0.9999, 1.0, 1.0, 1.0, 1.0, 1.0, 1.0, 1.0, 0.9998, 1.0, 1.0, 1.0]): _vg.add([_i], _w, 'REPLACE')
_vg = ob_cube_003.vertex_groups.new(name='Bone_R.005')
for _i, _w in zip([142, 198, 199, 200, 201, 202, 203, 204, 205, 206, 207, 208, 209, 210, 211, 212, 213, 214, 215, 216, 217, 218, 219, 220, 221, 222, 223, 224, 225, 226, 227, 228, 229, 230, 231, 232, 233, 234, 235, 236, 237, 238, 239, 240, 241, 242, 243, 244, 245, 246, 247, 248, 249, 250, 251, 252, 253, 254, 255, 256, 257, 258, 259, 260, 261, 262, 263], [8.664e-05, 1.0, 1.0, 1.0, 1.0, 1.0, 1.0, 1.0, 1.0, 0.9966, 1.0, 1.0, 1.0, 1.0, 1.0, 1.0, 1.0, 1.0, 1.0, 1.0, 1.0, 1.0, 1.0, 1.0, 1.0, 1.0, 1.0, 1.0, 1.0, 1.0, 1.0, 1.0, 1.0, 1.0, 1.0, 1.0, 1.0, 1.0, 1.0, 1.0, 1.0, 1.0, 1.0, 1.0, 1.0, 0.9999, 1.0, 1.0, 1.0, 1.0, 1.0, 1.0, 1.0, 1.0, 1.0, 0.9999, 0.9999, 0.9997, 1.0, 1.0, 1.0, 1.0, 0.9999, 1.0, 1.0, 1.0, 1.0]): _vg.add([_i], _w, 'REPLACE')
_m = ob_cube_003.modifiers.new('Armature', 'ARMATURE')
_m.object = ob_armature
ob_cylinder.parent = ob_armature
ob_cylinder.matrix_parent_inverse = Matrix(((0.6736, 0.0, 0.0, 0.0), (0.0, 0.6736, 0.0, 0.0), (0.0, 0.0, 0.6736, 0.2671), (0.0, 0.0, 0.0, 1.0)))
ob_cylinder.location = (4.126, -2.811, -0.7055)
ob_cylinder.rotation_euler = (-0.0, 1.571, 0.0)
ob_cylinder.lineart.crease_threshold = 0.0
_vg = ob_cylinder.vertex_groups.new(name='Bone')
_vg = ob_cylinder.vertex_groups.new(name='Bone_L')
_vg = ob_cylinder.vertex_groups.new(name='Bone_L.002')
_vg = ob_cylinder.vertex_groups.new(name='Bone_R')
_vg = ob_cylinder.vertex_groups.new(name='Bone_R.002')
_vg = ob_cylinder.vertex_groups.new(name='Bone_L.001')
_vg = ob_cylinder.vertex_groups.new(name='Bone_L.003')
_vg = ob_cylinder.vertex_groups.new(name='Bone_R.001')
_vg = ob_cylinder.vertex_groups.new(name='Bone_R.003')
_m = ob_cylinder.modifiers.new('Armature', 'ARMATURE')
_m.object = ob_armature

# ---- collection membership
col_collection_1.objects.link(ob_armature)
col_collection_1.objects.link(ob_cube)
col_collection_1.objects.link(ob_cube_001)
col_collection_1.objects.link(ob_cube_002)
col_collection_1.objects.link(ob_cube_003)
col_collection_1.objects.link(ob_cylinder)

# ---- scene / render settings (as saved in the file)
scene.frame_start = 1; scene.frame_end = 250; scene.frame_set(1)
scene.render.engine = 'BLENDER_EEVEE_NEXT'
scene.render.resolution_percentage = 50
scene.render.dither_intensity = 0.0
scene.cycles.use_denoising = False
scene.cycles.samples = 128
scene.cycles.sampling_pattern = 'TABULATED_SOBOL'
scene.cycles.use_adaptive_sampling = False
scene.cycles.use_light_tree = False
scene.cycles.blur_glossy = 0.0
scene.cycles.sample_clamp_indirect = 0.0
scene.view_settings.view_transform = 'Standard'
bpy.context.view_layer.update()

# ---- added for rendering (the .blend has no active camera and no usable light): camera, sun
cam_auto = bpy.data.cameras.new('AutoCamera')
cam_auto.lens = 50.0
cam_auto.sensor_width = 36.0
cam_auto.clip_end = 1000.0
ob_auto_camera = bpy.data.objects.new('AutoCamera', cam_auto)
scene.collection.objects.link(ob_auto_camera)
ob_auto_camera.location = (26.8929, -32.2715, 19.7349)
ob_auto_camera.rotation_euler = (1.09748, -7.21219e-08, 0.694738)
scene.camera = ob_auto_camera
light_auto_sun = bpy.data.lights.new('AutoSun', 'SUN')
light_auto_sun.energy = 3.0
light_auto_sun.angle = 0.0523599
ob_auto_sun = bpy.data.objects.new('AutoSun', light_auto_sun)
scene.collection.objects.link(ob_auto_sun)
ob_auto_sun.rotation_euler = (0.872665, 0.174533, 0.523599)
bpy.context.view_layer.update()
